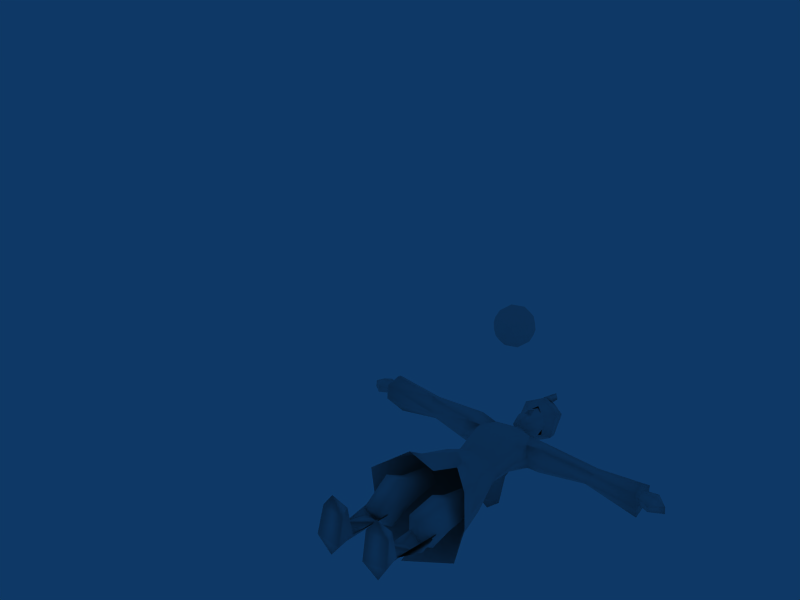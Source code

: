 # Source: magician3.blend  (saved by Blender 2.44.0; exported with 4.5.12 LTS)
import bpy
from mathutils import Matrix  # noqa: F401  (used for matrix-valued properties, if any)

bpy.ops.wm.read_factory_settings(use_empty=True)
scene = bpy.context.scene
scene.name = 'Scene'

# ---- collections
col_collection_1 = bpy.data.collections.new('Collection 1'); scene.collection.children.link(col_collection_1)

# ---- materials (node trees are filled in below, after node groups)
mat_material = bpy.data.materials.new('Material')
mat_material.alpha_threshold = 0.0
mat_material.roughness = 0.5
mat_material.line_color = (0.0, 0.0, 0.0, 1.0)

# ---- material node trees

# ---- world
world_world = bpy.data.worlds.new('World'); scene.world = world_world
world_world.color = (0.05656, 0.2208, 0.4)
world_world.use_sun_shadow = False
world_world.sun_shadow_jitter_overblur = 0.0
world_world.cycles.sampling_method = 'MANUAL'
world_world.cycles.sample_map_resolution = 256

# ---- meshes
me_sphere = bpy.data.meshes.new('Sphere')
me_sphere.from_pydata([], [], [])
me_sphere.use_remesh_preserve_volume = False
me_sphere.use_remesh_preserve_attributes = False
me_sphere.use_mirror_vertex_groups = False
me_sphere.update()
me_sphere_002 = bpy.data.meshes.new('Sphere.002')
me_sphere_002.from_pydata([(5.67e-09, 2.192, 1.015), (0.1384, 2.092, 1.121), (-0.05287, 2.03, 1.121), (-0.1711, 2.192, 1.121), (-0.05287, 2.355, 1.121), (0.1384, 2.293, 1.121), (0.05287, 2.03, 1.292), (-0.1384, 2.092, 1.292), (-0.1384, 2.293, 1.292), (0.05287, 2.355, 1.292), (0.1711, 2.192, 1.292), (5.67e-09, 2.192, 1.398), (0.08136, 2.133, 1.044), (-0.03107, 2.097, 1.044), (0.05028, 2.038, 1.106), (0.08136, 2.251, 1.044), (0.1627, 2.192, 1.106), (-0.1006, 2.192, 1.044), (-0.1316, 2.097, 1.106), (-0.03107, 2.288, 1.044), (-0.1316, 2.288, 1.106), (0.05028, 2.347, 1.106), (0.1819, 2.251, 1.206), (0.1819, 2.133, 1.206), (0.1124, 2.038, 1.206), (5.67e-09, 2.001, 1.206), (-0.1124, 2.038, 1.206), (-0.1819, 2.133, 1.206), (-0.1819, 2.251, 1.206), (-0.1124, 2.347, 1.206), (5.67e-09, 2.384, 1.206), (0.1124, 2.347, 1.206), (0.1316, 2.097, 1.307), (-0.05028, 2.038, 1.307), (-0.1627, 2.192, 1.307), (-0.05028, 2.347, 1.307), (0.1316, 2.288, 1.307), (0.1006, 2.192, 1.369), (0.03107, 2.097, 1.369), (-0.08136, 2.133, 1.369), (-0.08136, 2.251, 1.369), (0.03107, 2.288, 1.369)], [], [(14, 12, 1), (12, 14, 13), (2, 13, 14), (13, 0, 12), (16, 1, 12), (12, 15, 16), (5, 16, 15), (12, 0, 15), (18, 13, 2), (13, 18, 17), (3, 17, 18), (17, 0, 13), (20, 17, 3), (17, 20, 19), (4, 19, 20), (19, 0, 17), (21, 19, 4), (19, 21, 15), (5, 15, 21), (15, 0, 19), (23, 1, 16), (16, 22, 23), (10, 23, 22), (22, 16, 5), (25, 2, 14), (14, 24, 25), (6, 25, 24), (24, 14, 1), (27, 3, 18), (18, 26, 27), (7, 27, 26), (26, 18, 2), (29, 4, 20), (20, 28, 29), (8, 29, 28), (28, 20, 3), (31, 5, 21), (21, 30, 31), (9, 31, 30), (30, 21, 4), (32, 23, 10), (23, 32, 24), (6, 24, 32), (24, 1, 23), (33, 25, 6), (25, 33, 26), (7, 26, 33), (26, 2, 25), (34, 27, 7), (27, 34, 28), (8, 28, 34), (28, 3, 27), (35, 29, 8), (29, 35, 30), (9, 30, 35), (30, 4, 29), (36, 31, 9), (31, 36, 22), (10, 22, 36), (22, 5, 31), (38, 6, 32), (32, 37, 38), (11, 38, 37), (37, 32, 10), (39, 7, 33), (33, 38, 39), (11, 39, 38), (38, 33, 6), (40, 8, 34), (34, 39, 40), (11, 40, 39), (39, 34, 7), (41, 9, 35), (35, 40, 41), (11, 41, 40), (40, 35, 8), (37, 10, 36), (36, 41, 37), (11, 37, 41), (41, 36, 9)])
_uv = me_sphere_002.uv_layers.new(name='UVTex')
_uv.uv.foreach_set('vector', [0.8832, 0.3788, 0.9054, 0.4358, 0.9364, 0.3824, 0.9054, 0.4358, 0.8832, 0.3788, 0.8316, 0.4277, 0.8197, 0.3687, 0.8316, 0.4277, 0.8832, 0.3788, 0.8316, 0.4277, 0.852, 0.4667, 0.9054, 0.4358, 0.9523, 0.4148, 0.9364, 0.3824, 0.9054, 0.4358, 0.9054, 0.4358, 0.9054, 0.4646, 0.9523, 0.4148, 0.9364, 0.4337, 0.9523, 0.4148, 0.9054, 0.4646, 0.9054, 0.4358, 0.852, 0.4667, 0.9054, 0.4646, 0.7707, 0.3918, 0.8316, 0.4277, 0.8197, 0.3687, 0.8316, 0.4277, 0.7707, 0.3918, 0.7861, 0.4496, 0.7481, 0.4068, 0.7861, 0.4496, 0.7707, 0.3918, 0.7861, 0.4496, 0.852, 0.4667, 0.8316, 0.4277, 0.7707, 0.4402, 0.7861, 0.4496, 0.7481, 0.4068, 0.7861, 0.4496, 0.7707, 0.4402, 0.8316, 0.4743, 0.8197, 0.4516, 0.8316, 0.4743, 0.7707, 0.4402, 0.8316, 0.4743, 0.852, 0.4667, 0.7861, 0.4496, 0.8832, 0.457, 0.8316, 0.4743, 0.8197, 0.4516, 0.8316, 0.4743, 0.8832, 0.457, 0.9054, 0.4646, 0.9364, 0.4337, 0.9054, 0.4646, 0.8832, 0.457, 0.9054, 0.4646, 0.852, 0.4667, 0.8316, 0.4743, 0.9548, 0.3488, 0.9364, 0.3824, 0.9523, 0.4148, 0.9523, 0.4148, 0.9548, 0.3803, 0.9548, 0.3488, 0.9424, 0.3258, 0.9548, 0.3488, 0.9548, 0.3803, 0.9548, 0.3803, 0.9523, 0.4148, 0.9364, 0.4337, 0.852, 0.3172, 0.8197, 0.3687, 0.8832, 0.3788, 0.8832, 0.3788, 0.9158, 0.3256, 0.852, 0.3172, 0.8801, 0.2833, 0.852, 0.3172, 0.9158, 0.3256, 0.9158, 0.3256, 0.8832, 0.3788, 0.9364, 0.3824, 0.7493, 0.3488, 0.7481, 0.4068, 0.7707, 0.3918, 0.7707, 0.3918, 0.7882, 0.3256, 0.7493, 0.3488, 0.7788, 0.299, 0.7493, 0.3488, 0.7882, 0.3256, 0.7882, 0.3256, 0.7707, 0.3918, 0.8197, 0.3687, 0.7882, 0.4078, 0.8197, 0.4516, 0.7707, 0.4402, 0.7707, 0.4402, 0.7493, 0.3803, 0.7882, 0.4078, 0.7788, 0.3543, 0.7882, 0.4078, 0.7493, 0.3803, 0.7493, 0.3803, 0.7707, 0.4402, 0.7481, 0.4068, 0.9158, 0.4078, 0.9364, 0.4337, 0.8832, 0.457, 0.8832, 0.457, 0.852, 0.4188, 0.9158, 0.4078, 0.8801, 0.3727, 0.9158, 0.4078, 0.852, 0.4188, 0.852, 0.4188, 0.8832, 0.457, 0.8197, 0.4516, 0.9209, 0.2937, 0.9548, 0.3488, 0.9424, 0.3258, 0.9548, 0.3488, 0.9209, 0.2937, 0.9158, 0.3256, 0.8801, 0.2833, 0.9158, 0.3256, 0.9209, 0.2937, 0.9158, 0.3256, 0.9364, 0.3824, 0.9548, 0.3488, 0.8256, 0.2786, 0.852, 0.3172, 0.8801, 0.2833, 0.852, 0.3172, 0.8256, 0.2786, 0.7882, 0.3256, 0.7788, 0.299, 0.7882, 0.3256, 0.8256, 0.2786, 0.7882, 0.3256, 0.8197, 0.3687, 0.852, 0.3172, 0.767, 0.3194, 0.7493, 0.3488, 0.7788, 0.299, 0.7493, 0.3488, 0.767, 0.3194, 0.7493, 0.3803, 0.7788, 0.3543, 0.7493, 0.3803, 0.767, 0.3194, 0.7493, 0.3803, 0.7481, 0.4068, 0.7493, 0.3488, 0.8256, 0.3641, 0.7882, 0.4078, 0.7788, 0.3543, 0.7882, 0.4078, 0.8256, 0.3641, 0.852, 0.4188, 0.8801, 0.3727, 0.852, 0.4188, 0.8256, 0.3641, 0.852, 0.4188, 0.8197, 0.4516, 0.7882, 0.4078, 0.9209, 0.3466, 0.9158, 0.4078, 0.8801, 0.3727, 0.9158, 0.4078, 0.9209, 0.3466, 0.9548, 0.3803, 0.9424, 0.3258, 0.9548, 0.3803, 0.9209, 0.3466, 0.9548, 0.3803, 0.9364, 0.4337, 0.9158, 0.4078, 0.8676, 0.2677, 0.8801, 0.2833, 0.9209, 0.2937, 0.9209, 0.2937, 0.9024, 0.294, 0.8676, 0.2677, 0.852, 0.2829, 0.8676, 0.2677, 0.9024, 0.294, 0.9024, 0.294, 0.9209, 0.2937, 0.9424, 0.3258, 0.8113, 0.2776, 0.7788, 0.299, 0.8256, 0.2786, 0.8256, 0.2786, 0.8676, 0.2677, 0.8113, 0.2776, 0.852, 0.2829, 0.8113, 0.2776, 0.8676, 0.2677, 0.8676, 0.2677, 0.8256, 0.2786, 0.8801, 0.2833, 0.8113, 0.3109, 0.7788, 0.3543, 0.767, 0.3194, 0.767, 0.3194, 0.8113, 0.2776, 0.8113, 0.3109, 0.852, 0.2829, 0.8113, 0.3109, 0.8113, 0.2776, 0.8113, 0.2776, 0.767, 0.3194, 0.7788, 0.299, 0.8676, 0.3216, 0.8801, 0.3727, 0.8256, 0.3641, 0.8256, 0.3641, 0.8113, 0.3109, 0.8676, 0.3216, 0.852, 0.2829, 0.8676, 0.3216, 0.8113, 0.3109, 0.8113, 0.3109, 0.8256, 0.3641, 0.7788, 0.3543, 0.9024, 0.294, 0.9424, 0.3258, 0.9209, 0.3466, 0.9209, 0.3466, 0.8676, 0.3216, 0.9024, 0.294, 0.852, 0.2829, 0.9024, 0.294, 0.8676, 0.3216, 0.8676, 0.3216, 0.9209, 0.3466, 0.8801, 0.3727])
me_sphere_002.materials.append(mat_material)
me_sphere_002.use_remesh_preserve_volume = False
me_sphere_002.use_remesh_preserve_attributes = False
me_sphere_002.use_mirror_vertex_groups = False
me_sphere_002.update()
me_buddy_001 = bpy.data.meshes.new('buddy.001')
me_buddy_001.from_pydata([(-0.1116, 0.6706, 1.796), (0.1562, 0.6839, 1.802), (-0.138, 0.1843, 1.84), (0.1652, 0.1998, 1.836), (-0.3178, 0.6674, 1.847), (0.3798, 0.6217, 1.838), (-0.2879, 0.1853, 1.84), (0.3169, 0.1951, 1.836), (-0.1315, 0.4893, 1.787), (0.2032, 0.5236, 1.706), (-0.2701, 0.4968, 1.787), (0.3364, 0.5044, 1.702), (-0.2131, 0.1828, 1.931), (0.2411, 0.1975, 1.923), (-0.1133, -0.02342, 1.853), (0.1284, -0.0004562, 1.825), (-0.3512, -0.005241, 1.853), (0.3622, 0.01829, 1.854), (-0.1104, 0.03692, 2.124), (0.126, 0.04869, 2.106), (-0.3309, 0.0539, 2.124), (0.3485, 0.05748, 2.106), (-0.2207, 0.04541, 2.274), (0.2373, 0.05277, 2.257), (-0.155, 0.1451, 2.124), (0.1749, 0.1566, 2.105), (-0.2793, 0.1547, 2.124), (0.3003, 0.1616, 2.105), (-0.2355, 0.02613, 1.679), (0.2576, 0.03683, 1.679), (-0.2151, 0.6591, 1.728), (0.2819, 0.6295, 1.726), (-0.2129, 0.1861, 1.731), (0.2411, 0.1975, 1.731), (-0.2141, 1.269, 1.883), (0.2242, 1.27, 1.883), (-0.2771, 0.4967, 1.874), (0.247, 0.533, 1.932), (-0.1329, 0.5224, 1.888), (0.1322, 0.575, 1.938), (-0.165, 0.9803, 1.922), (0.1776, 0.9852, 1.924), (-0.1739, 0.8019, 2.022), (0.18, 0.8149, 2.023), (-0.274, 0.9741, 1.92), (0.2966, 0.9788, 1.924), (-0.3041, 0.7986, 2.012), (0.3257, 0.8122, 2.016), (-0.2972, 0.6685, 1.614), (0.3053, 0.6723, 1.623), (-0.2627, 0.8806, 1.668), (0.2925, 0.8879, 1.674), (-0.1345, 0.6732, 1.618), (0.1616, 0.6771, 1.625), (-0.1537, 0.8868, 1.67), (0.1704, 0.8935, 1.673), (-0.3815, 0.7157, 1.797), (0.4207, 0.7322, 1.816), (-0.3577, 0.9459, 1.777), (0.3925, 0.9517, 1.784), (-0.08089, 0.9426, 1.786), (0.08993, 0.9489, 1.787), (-0.07449, 0.7221, 1.811), (0.08869, 0.7311, 1.815), (-0.169, 0.5768, 1.681), (0.1351, 0.5715, 1.705), (-0.2916, 0.5497, 1.677), (0.2811, 0.5499, 1.703), (-0.2141, 1.269, 1.647), (0.2242, 1.27, 1.647), (-0.3147, 1.273, 1.756), (0.3248, 1.272, 1.756), (-0.1135, 1.264, 1.756), (0.1235, 1.268, 1.756), (-0.3325, 0.5559, 1.767), (0.3728, 0.5797, 1.815), (-0.1292, 0.5769, 1.745), (0.1027, 0.6185, 1.821), (-0.003714, 1.389, 2.063), (-0.0002481, 1.679, 1.904), (-0.014, 1.076, 2.028), (-0.4834, 0.8089, 1.999), (0.4148, 0.9414, 2.085), (-0.3068, 1.317, 1.946), (0.2906, 1.311, 1.94), (-0.126, 1.414, 2.025), (0.1272, 1.392, 2.024), (-0.1941, 1.686, 1.84), (0.1936, 1.686, 1.84), (-0.09408, 1.685, 1.897), (0.09358, 1.685, 1.897), (-0.416, 1.041, 2.0), (0.3787, 1.116, 2.043), (-0.2044, 1.159, 2.079), (0.1807, 1.23, 2.13), (-0.2835, 1.087, 2.105), (0.2161, 1.103, 2.155), (-0.02324, 0.5077, 1.455), (0.09523, 0.5136, 1.478), (-0.1329, 0.893, 1.449), (0.1752, 0.8759, 1.489), (-0.3039, 0.9642, 1.517), (0.366, 0.9582, 1.56), (-0.0932, 1.675, 1.611), (0.09271, 1.675, 1.611), (-0.1943, 1.683, 1.669), (0.1938, 1.683, 1.669), (-0.1745, 1.304, 1.532), (0.174, 1.304, 1.532), (-0.3067, 1.313, 1.618), (0.3062, 1.313, 1.618), (-0.2936, 0.6717, 1.396), (0.4637, 0.7584, 1.488), (-0.4741, 0.8377, 1.725), (0.4912, 0.8554, 1.789), (0.00378, 0.899, 1.465), (-0.0002481, 1.665, 1.599), (-0.0002481, 1.295, 1.511), (-0.4203, 1.053, 1.779), (0.4212, 1.039, 1.805), (-0.2423, 1.687, 1.754), (0.2418, 1.687, 1.754), (-0.3531, 1.321, 1.81), (0.3521, 1.321, 1.808), (-0.2206, 1.961, 1.91), (0.2206, 1.961, 1.91), (-0.106, 1.922, 1.965), (0.106, 1.922, 1.965), (0.0, 1.907, 1.969), (-0.1118, 1.947, 1.582), (0.1118, 1.947, 1.582), (0.0, 1.931, 1.556), (-0.2198, 1.951, 1.671), (0.2198, 1.951, 1.671), (-0.274, 1.943, 1.782), (0.274, 1.943, 1.782), (-0.1588, 2.219, 1.892), (0.1588, 2.219, 1.892), (0.0, 2.167, 1.941), (0.0, 2.26, 1.565), (0.0, 2.288, 1.87), (-0.08731, 2.291, 1.854), (0.08731, 2.291, 1.854), (-0.8256, 2.281, 1.801), (0.8731, 2.264, 1.805), (-0.8366, 2.101, 1.765), (0.8514, 2.094, 1.753), (-0.4703, 2.075, 1.673), (0.4941, 2.067, 1.709), (-0.3491, 2.267, 1.894), (0.3815, 2.209, 1.896), (-0.4004, 2.083, 1.882), (0.415, 2.1, 1.889), (-0.8638, 2.253, 1.864), (0.9626, 2.17, 1.9), (-0.8899, 2.183, 1.895), (0.9705, 2.094, 1.874), (-1.317, 2.013, 1.929), (1.402, 2.006, 1.938), (-1.275, 2.125, 2.002), (1.39, 2.111, 1.986), (-1.322, 2.007, 1.781), (1.445, 1.984, 1.814), (-1.219, 2.122, 1.625), (1.406, 2.095, 1.632), (-0.1636, 2.252, 1.854), (0.1866, 2.26, 1.858), (-0.2771, 2.116, 1.862), (0.2651, 2.102, 1.876), (-0.2812, 2.076, 1.739), (0.2812, 2.076, 1.739), (-0.2746, 2.114, 1.621), (0.2746, 2.114, 1.621), (-0.1705, 2.28, 1.605), (0.1705, 2.28, 1.605), (-0.1729, 2.296, 1.717), (0.2054, 2.307, 1.722), (-1.344, 2.182, 1.773), (1.438, 2.215, 1.76), (-1.343, 2.241, 1.925), (1.428, 2.243, 1.898), (-0.8215, 2.147, 1.689), (0.9076, 2.152, 1.707), (-0.7821, 2.23, 1.716), (0.8671, 2.209, 1.693), (-0.3775, 2.11, 1.608), (0.3951, 2.118, 1.624), (-0.3325, 2.257, 1.607), (0.3478, 2.264, 1.627), (-0.3237, 2.361, 1.744), (0.3383, 2.33, 1.768), (-1.247, 2.113, 1.903), (1.341, 2.113, 1.904), (-1.45, 2.113, 1.913), (1.547, 2.113, 1.915), (-1.549, 2.113, 1.853), (1.647, 2.113, 1.852), (-1.556, 2.113, 1.785), (1.654, 2.113, 1.783), (-1.416, 2.113, 1.761), (1.512, 2.113, 1.758), (-1.222, 2.113, 1.827), (1.316, 2.113, 1.826), (-1.44, 2.012, 1.866), (1.536, 2.009, 1.866), (-1.441, 2.017, 1.808), (1.538, 2.013, 1.806), (-1.24, 2.069, 1.881), (1.334, 2.067, 1.881), (-1.229, 2.069, 1.849), (1.323, 2.067, 1.848), (-1.229, 2.159, 1.849), (1.323, 2.159, 1.848), (-1.24, 2.159, 1.881), (1.334, 2.159, 1.881), (-1.441, 2.211, 1.808), (1.538, 2.213, 1.806), (-1.44, 2.215, 1.866), (1.536, 2.218, 1.866), (-0.1402, 2.521, 1.771), (0.1402, 2.521, 1.771), (-0.1199, 2.715, 1.75), (0.1199, 2.715, 1.75), (-0.0813, 2.385, 1.818), (0.0813, 2.385, 1.818), (0.0, 2.367, 1.787), (-0.06413, 2.395, 1.87), (0.06413, 2.395, 1.87), (0.0, 2.377, 1.889), (0.0, 2.488, 1.897), (0.0, 2.737, 1.872), (0.0, 2.609, 1.895), (0.0, 2.503, 1.945), (-0.09238, 2.59, 1.854), (0.09238, 2.59, 1.854), (-0.08425, 2.734, 1.827), (0.08425, 2.734, 1.827), (-0.08901, 2.484, 1.869), (0.08901, 2.484, 1.869), (-0.03585, 2.507, 1.889), (0.03585, 2.507, 1.889), (0.0, 2.726, 1.647), (0.0, 2.527, 1.637), (0.0, 2.414, 1.685), (-0.08402, 2.718, 1.671), (0.08402, 2.718, 1.671), (-0.09806, 2.516, 1.675), (0.09806, 2.516, 1.675), (-0.05724, 2.389, 1.732), (0.05724, 2.389, 1.732), (0.0, 2.33, 1.67), (0.0, 2.417, 1.83), (0.0, 2.273, 1.842), (0.0, 2.419, 1.702), (-0.05333, 2.398, 1.797), (0.05333, 2.398, 1.797), (-0.07339, 2.26, 1.802), (0.07339, 2.26, 1.802), (-0.07689, 2.302, 1.719), (0.07689, 2.302, 1.719), (-0.05333, 2.401, 1.731), (0.05333, 2.401, 1.731), (0.0, 2.682, 1.898), (0.0, 2.767, 1.951), (0.0, 2.883, 1.894), (0.0, 2.968, 1.793), (0.0, 3.042, 1.681), (0.0, 2.946, 1.636), (0.0, 2.863, 1.623), (0.0, 2.753, 1.582), (0.0, 2.706, 1.533), (0.0, 2.584, 1.547), (0.0, 2.553, 1.615), (0.0, 2.836, 1.584), (0.0, 2.891, 1.835), (-0.07897, 2.852, 1.673), (0.07897, 2.852, 1.673), (-0.04884, 2.964, 1.758), (0.04884, 2.964, 1.758), (-0.03132, 2.948, 1.663), (0.03132, 2.948, 1.663), (-0.1071, 2.756, 1.628), (0.1071, 2.756, 1.628), (-0.1401, 2.832, 1.744), (0.1401, 2.832, 1.744), (-0.08496, 2.874, 1.77), (0.08496, 2.874, 1.77), (-0.1002, 2.854, 1.667), (0.1002, 2.854, 1.667), (-0.1667, 2.73, 1.617), (0.1667, 2.73, 1.617), (-0.1943, 2.616, 1.654), (0.1943, 2.616, 1.654), (-0.1712, 2.729, 1.862), (0.1712, 2.729, 1.862), (-0.1747, 2.832, 1.806), (0.1747, 2.832, 1.806), (-0.09816, 2.624, 1.829), (0.09816, 2.624, 1.829), (-0.1333, 2.549, 1.702), (0.1333, 2.549, 1.702), (-0.05569, 2.854, 1.891), (0.005803, 2.815, 1.916), (0.06307, 2.854, 1.891), (-0.04218, 2.949, 1.867), (0.04512, 2.949, 1.867), (0.001466, 3.021, 1.832), (0.01366, 2.862, 1.944), (0.009522, 2.979, 1.906), (0.09632, 2.525, 1.707), (0.05619, 2.085, 1.439), (0.05405, 2.367, 1.551), (0.1448, 1.865, 1.306), (-0.1545, 1.879, 1.296), (-0.05862, 2.367, 1.551), (-0.00254, 2.356, 1.579), (-0.00378, 1.755, 1.364), (-0.0632, 2.086, 1.437), (-0.09683, 2.525, 1.707), (-0.00254, 2.377, 1.523), (0.007187, 1.88, 1.175), (-0.004293, 2.053, 1.461), (-0.0005112, 2.447, 1.703), (0.008897, 2.593, 1.622), (-0.00322, 2.118, 1.414)], [(264, 301)], [(8, 10, 12), (13, 11, 9), (22, 24, 26), (27, 25, 23), (20, 22, 26), (27, 23, 21), (18, 24, 22), (23, 25, 19), (12, 26, 24), (25, 27, 13), (6, 26, 12), (13, 27, 7), (2, 12, 24), (25, 13, 3), (2, 24, 14), (15, 25, 3), (24, 18, 14), (15, 19, 25), (6, 16, 26), (27, 17, 7), (16, 20, 26), (27, 21, 17), (14, 16, 28), (29, 17, 15), (18, 22, 20), (21, 23, 19), (14, 18, 20), (21, 19, 15), (14, 20, 16), (17, 21, 15), (14, 28, 32), (33, 29, 15), (32, 2, 14), (15, 3, 33), (32, 28, 16), (17, 29, 33), (16, 6, 32), (33, 7, 17), (34, 44, 40), (41, 45, 35), (68, 54, 50), (51, 55, 69), (68, 72, 60), (61, 73, 69), (68, 60, 54), (55, 61, 69), (54, 60, 62), (63, 61, 55), (54, 62, 52), (53, 63, 55), (52, 62, 76), (77, 63, 53), (52, 76, 64), (65, 77, 53), (50, 54, 52), (53, 55, 51), (50, 52, 48), (49, 53, 51), (48, 52, 64), (65, 53, 49), (48, 64, 66), (67, 65, 49), (70, 68, 58), (59, 69, 71), (68, 50, 58), (59, 51, 69), (58, 50, 56), (57, 51, 59), (50, 48, 56), (57, 49, 51), (74, 56, 48), (49, 57, 75), (74, 48, 66), (67, 49, 75), (4, 6, 10), (11, 7, 5), (6, 12, 10), (11, 13, 7), (74, 36, 46), (47, 37, 75), (74, 46, 56), (57, 47, 75), (58, 56, 44), (45, 57, 59), (56, 46, 44), (45, 47, 57), (70, 58, 44), (45, 59, 71), (70, 44, 34), (35, 45, 71), (46, 36, 38), (39, 37, 47), (46, 38, 42), (43, 39, 47), (44, 46, 42), (43, 47, 45), (44, 42, 40), (41, 43, 45), (42, 38, 62), (63, 39, 43), (38, 76, 62), (63, 77, 39), (40, 42, 62), (63, 43, 41), (40, 62, 60), (61, 63, 41), (34, 40, 72), (73, 41, 35), (40, 60, 72), (73, 61, 41), (32, 6, 4), (5, 7, 33), (32, 4, 30), (31, 5, 33), (32, 0, 2), (3, 1, 33), (30, 0, 32), (33, 1, 31), (0, 8, 2), (3, 9, 1), (8, 12, 2), (3, 13, 9), (95, 80, 93), (94, 80, 96), (91, 81, 95), (96, 82, 92), (91, 95, 93), (94, 96, 92), (118, 113, 91), (92, 114, 119), (113, 81, 91), (92, 82, 114), (93, 80, 78), (78, 80, 94), (93, 78, 85), (86, 78, 94), (91, 93, 83), (84, 94, 92), (93, 85, 83), (84, 86, 94), (118, 91, 83), (84, 92, 119), (118, 83, 122), (123, 84, 119), (85, 78, 89), (90, 78, 86), (78, 79, 89), (90, 79, 78), (83, 85, 89), (90, 86, 84), (83, 89, 87), (88, 90, 84), (122, 83, 87), (88, 84, 123), (122, 87, 120), (121, 88, 123), (122, 120, 105), (106, 121, 123), (122, 105, 109), (110, 106, 123), (109, 105, 103), (104, 106, 110), (109, 103, 107), (108, 104, 110), (117, 103, 116), (116, 104, 117), (107, 103, 117), (117, 104, 108), (118, 122, 109), (110, 123, 119), (118, 109, 101), (102, 110, 119), (99, 107, 117), (117, 108, 100), (99, 117, 115), (115, 117, 100), (113, 101, 111), (112, 102, 114), (118, 101, 113), (114, 102, 119), (97, 99, 115), (115, 100, 98), (99, 111, 101), (102, 112, 100), (111, 99, 97), (98, 100, 112), (107, 101, 109), (110, 102, 108), (101, 107, 99), (100, 108, 102), (136, 138, 141), (142, 138, 137), (250, 173, 141), (142, 174, 250), (140, 250, 141), (142, 250, 140), (250, 139, 173), (174, 139, 250), (138, 140, 141), (142, 140, 138), (126, 128, 138), (138, 128, 127), (120, 87, 134), (135, 88, 121), (87, 124, 134), (135, 125, 88), (105, 120, 132), (133, 121, 106), (120, 134, 132), (133, 135, 121), (103, 105, 129), (130, 106, 104), (105, 132, 129), (130, 133, 106), (116, 103, 131), (131, 104, 116), (103, 129, 131), (131, 130, 104), (89, 79, 128), (128, 79, 90), (89, 128, 126), (127, 128, 90), (87, 89, 124), (125, 90, 88), (89, 126, 124), (125, 127, 90), (136, 124, 126), (127, 125, 137), (126, 138, 136), (137, 138, 127), (129, 173, 139), (139, 174, 130), (139, 131, 129), (130, 131, 139), (124, 136, 167), (168, 137, 125), (136, 165, 167), (168, 166, 137), (136, 141, 165), (166, 142, 137), (173, 175, 141), (142, 176, 174), (141, 175, 165), (166, 176, 142), (129, 132, 171), (172, 133, 130), (129, 171, 173), (174, 172, 130), (197, 199, 205), (206, 200, 198), (193, 195, 203), (204, 196, 194), (193, 217, 195), (196, 218, 194), (197, 215, 199), (200, 216, 198), (157, 159, 179), (180, 160, 158), (161, 177, 163), (164, 178, 162), (228, 229, 239), (240, 229, 228), (229, 232, 239), (240, 232, 229), (231, 239, 232), (232, 240, 231), (223, 226, 237), (238, 227, 224), (219, 237, 233), (234, 238, 220), (219, 223, 237), (238, 224, 220), (243, 225, 248), (249, 225, 243), (248, 225, 223), (224, 225, 249), (266, 279, 277), (278, 280, 266), (266, 267, 279), (280, 267, 266), (265, 266, 277), (278, 266, 265), (281, 283, 287), (288, 284, 282), (275, 287, 285), (286, 288, 276), (283, 285, 287), (288, 286, 284), (264, 274, 285), (286, 274, 264), (271, 272, 299), (300, 272, 271), (271, 299, 291), (292, 300, 271), (291, 299, 297), (298, 300, 292), (291, 297, 293), (294, 298, 292), (262, 263, 293), (294, 263, 262), (262, 293, 297), (298, 294, 262), (264, 285, 295), (296, 286, 264), (285, 283, 295), (296, 284, 286), (281, 289, 283), (284, 290, 282), (289, 295, 283), (284, 296, 290), (269, 270, 281), (282, 270, 269), (270, 289, 281), (282, 290, 270), (263, 264, 293), (294, 264, 263), (264, 295, 293), (294, 296, 264), (291, 293, 289), (290, 294, 292), (293, 295, 289), (290, 296, 294), (271, 291, 289), (290, 292, 271), (271, 289, 270), (270, 290, 271), (268, 273, 287), (288, 273, 268), (268, 287, 275), (276, 288, 268), (269, 281, 273), (273, 282, 269), (281, 287, 273), (273, 288, 282), (267, 268, 279), (280, 268, 267), (268, 275, 279), (280, 276, 268), (275, 285, 279), (280, 286, 276), (285, 277, 279), (280, 278, 286), (265, 277, 274), (274, 278, 265), (277, 285, 274), (274, 286, 278), (254, 260, 258), (259, 261, 255), (254, 258, 256), (257, 259, 255), (253, 250, 260), (261, 250, 253), (250, 258, 260), (261, 259, 250), (252, 251, 254), (255, 251, 252), (252, 254, 256), (257, 255, 252), (246, 242, 243), (243, 242, 247), (246, 243, 248), (249, 243, 247), (219, 246, 248), (249, 247, 220), (219, 248, 223), (224, 249, 220), (244, 241, 242), (242, 241, 245), (244, 242, 246), (247, 242, 245), (221, 244, 246), (247, 245, 222), (221, 246, 219), (220, 247, 222), (231, 230, 235), (236, 230, 231), (231, 235, 233), (234, 236, 231), (221, 219, 233), (234, 220, 222), (221, 233, 235), (236, 234, 222), (228, 239, 226), (227, 240, 228), (239, 237, 226), (227, 238, 240), (231, 233, 239), (240, 234, 231), (233, 237, 239), (240, 238, 234), (225, 228, 223), (224, 228, 225), (228, 226, 223), (224, 227, 228), (157, 179, 161), (162, 180, 158), (179, 177, 161), (162, 178, 180), (195, 217, 215), (216, 218, 196), (195, 215, 197), (198, 216, 196), (217, 213, 211), (212, 214, 218), (217, 211, 215), (216, 212, 218), (193, 191, 213), (214, 192, 194), (193, 213, 217), (218, 214, 194), (199, 215, 211), (212, 216, 200), (199, 211, 201), (202, 212, 200), (199, 201, 209), (210, 202, 200), (199, 209, 205), (206, 210, 200), (193, 203, 191), (192, 204, 194), (203, 207, 191), (192, 208, 204), (203, 205, 209), (210, 206, 204), (203, 209, 207), (208, 210, 204), (195, 197, 205), (206, 198, 196), (195, 205, 203), (204, 206, 196), (132, 134, 169), (170, 135, 133), (132, 169, 171), (172, 170, 133), (189, 187, 143), (144, 188, 190), (187, 183, 143), (144, 184, 188), (187, 185, 181), (182, 186, 188), (187, 181, 183), (184, 182, 188), (185, 147, 181), (182, 148, 186), (147, 145, 181), (182, 146, 148), (185, 187, 171), (172, 188, 186), (187, 173, 171), (172, 174, 188), (147, 185, 171), (172, 186, 148), (147, 171, 169), (170, 172, 148), (124, 167, 134), (135, 168, 125), (167, 169, 134), (135, 170, 168), (147, 169, 167), (168, 170, 148), (147, 167, 151), (152, 168, 148), (151, 167, 149), (150, 168, 152), (167, 165, 149), (150, 166, 168), (190, 166, 150), (190, 176, 166), (151, 155, 145), (146, 156, 152), (151, 145, 147), (148, 146, 152), (149, 153, 155), (156, 154, 150), (149, 155, 151), (152, 156, 150), (189, 143, 149), (150, 144, 190), (143, 153, 149), (150, 154, 144), (153, 159, 155), (145, 157, 161), (154, 156, 160), (156, 158, 160), (143, 179, 153), (179, 159, 153), (190, 188, 174), (174, 176, 190), (149, 165, 175), (175, 189, 149), (189, 175, 173), (173, 187, 189), (36, 74, 66), (38, 64, 76), (39, 77, 65), (37, 67, 75), (302, 307, 301), (303, 307, 302), (306, 308, 305), (304, 308, 306), (304, 306, 305), (301, 303, 302), (312, 320, 313), (312, 313, 316), (314, 323, 318), (314, 319, 323), (315, 314, 322), (322, 314, 318), (314, 315, 317), (317, 315, 321), (319, 314, 324), (324, 314, 317), (313, 324, 317), (313, 320, 324), (316, 317, 321), (316, 313, 317), (316, 310, 312), (316, 321, 310), (312, 324, 320), (312, 310, 324), (319, 324, 311), (311, 324, 310), (311, 310, 315), (315, 310, 321), (315, 322, 311), (311, 322, 309), (311, 323, 319), (311, 309, 323), (301, 304, 305), (301, 305, 303), (305, 308, 307), (305, 307, 303), (304, 301, 307), (304, 307, 308), (37, 39, 65), (37, 65, 67), (36, 66, 64), (36, 64, 38), (146, 162, 156), (162, 158, 156), (146, 182, 164), (146, 164, 162), (164, 182, 178), (182, 184, 178), (144, 180, 178), (144, 178, 184), (144, 154, 180), (154, 160, 180), (145, 155, 157), (155, 159, 157), (145, 161, 163), (145, 163, 181), (163, 177, 183), (163, 183, 181), (143, 183, 177), (143, 177, 179)])
me_buddy_001.polygons.foreach_set('use_smooth', [True] * 556)
_uv = me_buddy_001.uv_layers.new(name='UVTex')
_uv.uv.foreach_set('vector', [0.8729, 0.126, 0.8315, 0.1255, 0.8567, 0.00715, 0.8567, 0.00715, 0.8729, 0.126, 0.8315, 0.1255, 0.05237, 0.4363, 0.06017, 0.4641, 0.04338, 0.4639, 0.04338, 0.464, 0.06008, 0.4643, 0.05221, 0.4361, 0.02862, 0.4556, 0.05237, 0.4363, 0.04338, 0.4639, 0.04338, 0.464, 0.05221, 0.4361, 0.02822, 0.4556, 0.07589, 0.456, 0.06017, 0.4641, 0.05237, 0.4363, 0.05221, 0.4361, 0.06008, 0.4643, 0.0759, 0.4558, 0.05116, 0.4937, 0.04338, 0.4639, 0.06017, 0.4641, 0.06008, 0.4643, 0.04338, 0.464, 0.05144, 0.4936, 0.03662, 0.5075, 0.04338, 0.4639, 0.05116, 0.4937, 0.05144, 0.4936, 0.04338, 0.464, 0.0366, 0.5077, 0.06576, 0.5075, 0.05116, 0.4937, 0.06017, 0.4641, 0.06008, 0.4643, 0.05144, 0.4936, 0.0654, 0.5066, 0.06576, 0.5075, 0.06017, 0.4641, 0.09896, 0.4961, 0.09884, 0.4965, 0.06008, 0.4643, 0.0654, 0.5066, 0.06017, 0.4641, 0.07589, 0.456, 0.09896, 0.4961, 0.09884, 0.4965, 0.0759, 0.4558, 0.06008, 0.4643, 0.03662, 0.5075, 0.003361, 0.4943, 0.04338, 0.4639, 0.04338, 0.464, 0.003446, 0.4947, 0.0366, 0.5077, 0.003361, 0.4943, 0.02862, 0.4556, 0.04338, 0.4639, 0.04338, 0.464, 0.02822, 0.4556, 0.003446, 0.4947, 0.04687, 0.6146, 0.007146, 0.6116, 0.02494, 0.64, 0.03685, 0.5362, 0.05256, 0.5692, 0.01114, 0.5607, 0.05256, 0.5692, 0.03685, 0.5362, 0.01114, 0.5607, 0.04687, 0.6146, 0.02494, 0.64, 0.007146, 0.6116, 0.04687, 0.6146, 0.05256, 0.5692, 0.01114, 0.5607, 0.04687, 0.6146, 0.007146, 0.6116, 0.01114, 0.5607, 0.04687, 0.6146, 0.01114, 0.5607, 0.007146, 0.6116, 0.05256, 0.5692, 0.04687, 0.6146, 0.01114, 0.5607, 0.09896, 0.4961, 0.09918, 0.5343, 0.06948, 0.5312, 0.0698, 0.5309, 0.0994, 0.5341, 0.09884, 0.4965, 0.06948, 0.5312, 0.06576, 0.5075, 0.09896, 0.4961, 0.09884, 0.4965, 0.0654, 0.5066, 0.0698, 0.5309, 0.0334, 0.5308, 0.00431, 0.5302, 0.003361, 0.4943, 0.003446, 0.4947, 0.004985, 0.5301, 0.0337, 0.5307, 0.003361, 0.4943, 0.03662, 0.5075, 0.0334, 0.5308, 0.0337, 0.5307, 0.0366, 0.5077, 0.003446, 0.4947, 0.357, 0.5478, 0.375, 0.4637, 0.349, 0.4613, 0.351, 0.4601, 0.3784, 0.4635, 0.3583, 0.5478, 0.4605, 0.5478, 0.473, 0.4244, 0.4402, 0.4344, 0.4414, 0.4339, 0.4752, 0.4257, 0.4615, 0.5478, 0.248, 0.5478, 0.3009, 0.5478, 0.3122, 0.4433, 0.3122, 0.4415, 0.3004, 0.5478, 0.2452, 0.5478, 0.248, 0.5478, 0.3122, 0.4433, 0.2707, 0.406, 0.27, 0.4062, 0.3122, 0.4415, 0.2452, 0.5478, 0.2707, 0.406, 0.3122, 0.4433, 0.3389, 0.3966, 0.3401, 0.3965, 0.3122, 0.4415, 0.27, 0.4062, 0.2707, 0.406, 0.3389, 0.3966, 0.331, 0.3267, 0.3303, 0.3255, 0.3401, 0.3965, 0.27, 0.4062, 0.331, 0.3267, 0.3389, 0.3966, 0.3682, 0.3773, 0.364, 0.3889, 0.3401, 0.3965, 0.3303, 0.3255, 0.331, 0.3267, 0.3682, 0.3773, 0.3826, 0.3533, 0.3833, 0.3528, 0.364, 0.3889, 0.3303, 0.3255, 0.4402, 0.4344, 0.473, 0.4244, 0.4362, 0.3546, 0.4373, 0.3554, 0.4752, 0.4257, 0.4414, 0.4339, 0.4402, 0.4344, 0.4362, 0.3546, 0.411, 0.3973, 0.4177, 0.401, 0.4373, 0.3554, 0.4414, 0.4339, 0.411, 0.3973, 0.4362, 0.3546, 0.3826, 0.3533, 0.3833, 0.3528, 0.4373, 0.3554, 0.4177, 0.401, 0.411, 0.3973, 0.3826, 0.3533, 0.3943, 0.3948, 0.3988, 0.397, 0.3833, 0.3528, 0.4177, 0.401, 0.4109, 0.5478, 0.4605, 0.5478, 0.4074, 0.4561, 0.4111, 0.4571, 0.4615, 0.5478, 0.4141, 0.5478, 0.4605, 0.5478, 0.4402, 0.4344, 0.4074, 0.4561, 0.4111, 0.4571, 0.4414, 0.4339, 0.4615, 0.5478, 0.4074, 0.4561, 0.4402, 0.4344, 0.396, 0.4192, 0.4016, 0.4242, 0.4414, 0.4339, 0.4111, 0.4571, 0.4402, 0.4344, 0.411, 0.3973, 0.396, 0.4192, 0.4016, 0.4242, 0.4177, 0.401, 0.4414, 0.4339, 0.3906, 0.4043, 0.396, 0.4192, 0.411, 0.3973, 0.4177, 0.401, 0.4016, 0.4242, 0.3957, 0.4109, 0.3906, 0.4043, 0.411, 0.3973, 0.3943, 0.3948, 0.3988, 0.397, 0.4177, 0.401, 0.3957, 0.4109, 0.785, 0.1623, 0.8229, 0.018, 0.8315, 0.1255, 0.8729, 0.126, 0.8884, 0.0234, 0.924, 0.1511, 0.8229, 0.018, 0.8567, 0.00715, 0.8315, 0.1255, 0.8729, 0.126, 0.8567, 0.00715, 0.8884, 0.0234, 0.3906, 0.4043, 0.3799, 0.405, 0.3762, 0.4286, 0.3808, 0.4309, 0.3834, 0.4083, 0.3957, 0.4109, 0.3906, 0.4043, 0.3762, 0.4286, 0.396, 0.4192, 0.4016, 0.4242, 0.3808, 0.4309, 0.3957, 0.4109, 0.4074, 0.4561, 0.396, 0.4192, 0.375, 0.4637, 0.3784, 0.4635, 0.4016, 0.4242, 0.4111, 0.4571, 0.396, 0.4192, 0.3762, 0.4286, 0.375, 0.4637, 0.3784, 0.4635, 0.3808, 0.4309, 0.4016, 0.4242, 0.4109, 0.5478, 0.4074, 0.4561, 0.375, 0.4637, 0.3784, 0.4635, 0.4111, 0.4571, 0.4141, 0.5478, 0.4109, 0.5478, 0.375, 0.4637, 0.357, 0.5478, 0.3583, 0.5478, 0.3784, 0.4635, 0.4141, 0.5478, 0.3762, 0.4286, 0.3799, 0.405, 0.3699, 0.4032, 0.3735, 0.4067, 0.3834, 0.4083, 0.3808, 0.4309, 0.3762, 0.4286, 0.3699, 0.4032, 0.3636, 0.4272, 0.367, 0.4281, 0.3735, 0.4067, 0.3808, 0.4309, 0.375, 0.4637, 0.3762, 0.4286, 0.3636, 0.4272, 0.367, 0.4281, 0.3808, 0.4309, 0.3784, 0.4635, 0.375, 0.4637, 0.3636, 0.4272, 0.349, 0.4613, 0.351, 0.4601, 0.367, 0.4281, 0.3784, 0.4635, 0.3636, 0.4272, 0.3699, 0.4032, 0.3389, 0.3966, 0.3401, 0.3965, 0.3735, 0.4067, 0.367, 0.4281, 0.3699, 0.4032, 0.3682, 0.3773, 0.3389, 0.3966, 0.3401, 0.3965, 0.364, 0.3889, 0.3735, 0.4067, 0.349, 0.4613, 0.3636, 0.4272, 0.3389, 0.3966, 0.3401, 0.3965, 0.367, 0.4281, 0.351, 0.4601, 0.349, 0.4613, 0.3389, 0.3966, 0.3122, 0.4433, 0.3122, 0.4415, 0.3401, 0.3965, 0.351, 0.4601, 0.357, 0.5478, 0.349, 0.4613, 0.3009, 0.5478, 0.3004, 0.5478, 0.351, 0.4601, 0.3583, 0.5478, 0.349, 0.4613, 0.3122, 0.4433, 0.3009, 0.5478, 0.3004, 0.5478, 0.3122, 0.4415, 0.351, 0.4601, 0.7842, 0.008964, 0.8229, 0.018, 0.785, 0.1623, 0.924, 0.1511, 0.8884, 0.0234, 0.9258, 0.01001, 0.7842, 0.008964, 0.785, 0.1623, 0.7444, 0.1363, 0.9675, 0.1367, 0.924, 0.1511, 0.9258, 0.01001, 0.9258, 0.01001, 0.924, 0.1511, 0.8884, 0.0234, 0.8229, 0.018, 0.785, 0.1623, 0.7842, 0.008964, 0.9675, 0.1367, 0.924, 0.1511, 0.9258, 0.01001, 0.7842, 0.008964, 0.785, 0.1623, 0.7444, 0.1363, 0.924, 0.1511, 0.8729, 0.126, 0.8884, 0.0234, 0.8229, 0.018, 0.8315, 0.1255, 0.785, 0.1623, 0.8729, 0.126, 0.8567, 0.00715, 0.8884, 0.0234, 0.8229, 0.018, 0.8567, 0.00715, 0.8315, 0.1255, 0.06166, 0.3681, 0.0427, 0.4276, 0.0811, 0.3852, 0.08103, 0.3846, 0.04265, 0.4276, 0.06159, 0.369, 0.0892, 0.3325, 0.06194, 0.3124, 0.06166, 0.3681, 0.06159, 0.369, 0.06187, 0.3118, 0.08856, 0.3329, 0.0892, 0.3325, 0.06166, 0.3681, 0.0811, 0.3852, 0.08103, 0.3846, 0.06159, 0.369, 0.08856, 0.3329, 0.1389, 0.2876, 0.1299, 0.2441, 0.0892, 0.3325, 0.08856, 0.3329, 0.1298, 0.2435, 0.1391, 0.2876, 0.1299, 0.2441, 0.06194, 0.3124, 0.0892, 0.3325, 0.08856, 0.3329, 0.06187, 0.3118, 0.1298, 0.2435, 0.0811, 0.3852, 0.0427, 0.4276, 0.1008, 0.4329, 0.1007, 0.4342, 0.04265, 0.4276, 0.08103, 0.3846, 0.0811, 0.3852, 0.1008, 0.4329, 0.1179, 0.4072, 0.1154, 0.4051, 0.1007, 0.4342, 0.08103, 0.3846, 0.0892, 0.3325, 0.0811, 0.3852, 0.1285, 0.357, 0.1283, 0.3595, 0.08103, 0.3846, 0.08856, 0.3329, 0.0811, 0.3852, 0.1179, 0.4072, 0.1285, 0.357, 0.1283, 0.3595, 0.1154, 0.4051, 0.08103, 0.3846, 0.1389, 0.2876, 0.0892, 0.3325, 0.1285, 0.357, 0.1283, 0.3595, 0.08856, 0.3329, 0.1391, 0.2876, 0.1389, 0.2876, 0.1285, 0.357, 0.1575, 0.3377, 0.1567, 0.3389, 0.1283, 0.3595, 0.1391, 0.2876, 0.1179, 0.4072, 0.1008, 0.4329, 0.1715, 0.4323, 0.1717, 0.433, 0.1007, 0.4342, 0.1154, 0.4051, 0.1008, 0.4329, 0.1631, 0.453, 0.1715, 0.4323, 0.1717, 0.433, 0.1631, 0.4535, 0.1007, 0.4342, 0.1285, 0.357, 0.1179, 0.4072, 0.1715, 0.4323, 0.1717, 0.433, 0.1154, 0.4051, 0.1283, 0.3595, 0.1285, 0.357, 0.1715, 0.4323, 0.1868, 0.4097, 0.1871, 0.4108, 0.1717, 0.433, 0.1283, 0.3595, 0.1575, 0.3377, 0.1285, 0.357, 0.1868, 0.4097, 0.1871, 0.4108, 0.1283, 0.3595, 0.1567, 0.3389, 0.1575, 0.3377, 0.1868, 0.4097, 0.2047, 0.3945, 0.2048, 0.3952, 0.1871, 0.4108, 0.1567, 0.3389, 0.1575, 0.3377, 0.2047, 0.3945, 0.2261, 0.3857, 0.2262, 0.386, 0.2048, 0.3952, 0.1567, 0.3389, 0.1575, 0.3377, 0.2261, 0.3857, 0.199, 0.3173, 0.1981, 0.317, 0.2262, 0.386, 0.1567, 0.3389, 0.199, 0.3173, 0.2261, 0.3857, 0.2535, 0.3802, 0.2535, 0.3803, 0.2262, 0.386, 0.1981, 0.317, 0.199, 0.3173, 0.2535, 0.3802, 0.2348, 0.3093, 0.2344, 0.3091, 0.2535, 0.3803, 0.1981, 0.317, 0.2759, 0.3063, 0.2535, 0.3802, 0.2758, 0.3776, 0.2758, 0.3776, 0.2535, 0.3803, 0.2759, 0.3063, 0.2348, 0.3093, 0.2535, 0.3802, 0.2759, 0.3063, 0.2759, 0.3063, 0.2535, 0.3803, 0.2344, 0.3091, 0.1389, 0.2876, 0.1575, 0.3377, 0.199, 0.3173, 0.1981, 0.317, 0.1567, 0.3389, 0.1391, 0.2876, 0.1389, 0.2876, 0.199, 0.3173, 0.1996, 0.2479, 0.2, 0.2476, 0.1981, 0.317, 0.1391, 0.2876, 0.2433, 0.2298, 0.2348, 0.3093, 0.2759, 0.3063, 0.2759, 0.3063, 0.2344, 0.3091, 0.2434, 0.2298, 0.2433, 0.2298, 0.2759, 0.3063, 0.2767, 0.2319, 0.2767, 0.2319, 0.2759, 0.3063, 0.2434, 0.2298, 0.1299, 0.2441, 0.1996, 0.2479, 0.2055, 0.1851, 0.2053, 0.1851, 0.2, 0.2476, 0.1298, 0.2435, 0.1389, 0.2876, 0.1996, 0.2479, 0.1299, 0.2441, 0.1298, 0.2435, 0.2, 0.2476, 0.1391, 0.2876, 0.2733, 0.1584, 0.2433, 0.2298, 0.2767, 0.2319, 0.2767, 0.2319, 0.2434, 0.2298, 0.2732, 0.1578, 0.2433, 0.2298, 0.2055, 0.1851, 0.1996, 0.2479, 0.2, 0.2476, 0.2053, 0.1851, 0.2434, 0.2298, 0.2055, 0.1851, 0.2433, 0.2298, 0.2733, 0.1584, 0.2732, 0.1578, 0.2434, 0.2298, 0.2053, 0.1851, 0.2348, 0.3093, 0.1996, 0.2479, 0.199, 0.3173, 0.1981, 0.317, 0.2, 0.2476, 0.2344, 0.3091, 0.1996, 0.2479, 0.2348, 0.3093, 0.2433, 0.2298, 0.2434, 0.2298, 0.2344, 0.3091, 0.2, 0.2476, 0.2656, 0.8178, 0.3126, 0.7922, 0.2868, 0.8376, 0.3384, 0.8376, 0.3126, 0.7922, 0.3596, 0.8178, 0.3126, 0.9274, 0.2622, 0.9684, 0.2868, 0.8376, 0.3384, 0.8376, 0.363, 0.9684, 0.3126, 0.9274, 0.3126, 0.8294, 0.3126, 0.9274, 0.2868, 0.8376, 0.3384, 0.8376, 0.3126, 0.9274, 0.3126, 0.8294, 0.3126, 0.9274, 0.3126, 0.989, 0.2622, 0.9684, 0.363, 0.9684, 0.3126, 0.989, 0.3126, 0.9274, 0.3126, 0.7922, 0.3126, 0.8294, 0.2868, 0.8376, 0.3384, 0.8376, 0.3126, 0.8294, 0.3126, 0.7922, 0.2511, 0.668, 0.2803, 0.6629, 0.2803, 0.7578, 0.2803, 0.7578, 0.2803, 0.6629, 0.2499, 0.668, 0.1888, 0.582, 0.218, 0.5894, 0.1741, 0.6619, 0.1729, 0.6616, 0.2169, 0.5894, 0.1878, 0.5819, 0.218, 0.5894, 0.2134, 0.6781, 0.1741, 0.6619, 0.1729, 0.6616, 0.2122, 0.678, 0.2169, 0.5894, 0.1631, 0.5664, 0.1888, 0.582, 0.1358, 0.6477, 0.1349, 0.6473, 0.1878, 0.5819, 0.1621, 0.5664, 0.1888, 0.582, 0.1741, 0.6619, 0.1358, 0.6477, 0.1349, 0.6473, 0.1729, 0.6616, 0.1878, 0.5819, 0.1338, 0.5434, 0.1631, 0.5664, 0.09601, 0.6197, 0.09521, 0.6194, 0.1621, 0.5664, 0.1329, 0.5434, 0.1631, 0.5664, 0.1358, 0.6477, 0.09601, 0.6197, 0.09521, 0.6194, 0.1349, 0.6473, 0.1621, 0.5664, 0.1122, 0.5216, 0.1338, 0.5434, 0.06803, 0.589, 0.06736, 0.5888, 0.1329, 0.5434, 0.1115, 0.5216, 0.1338, 0.5434, 0.09601, 0.6197, 0.06803, 0.589, 0.06736, 0.5888, 0.09521, 0.6194, 0.1329, 0.5434, 0.2527, 0.5926, 0.2803, 0.5914, 0.2803, 0.6629, 0.2803, 0.6629, 0.2803, 0.5914, 0.2516, 0.5926, 0.2527, 0.5926, 0.2803, 0.6629, 0.2511, 0.668, 0.2499, 0.668, 0.2803, 0.6629, 0.2516, 0.5926, 0.218, 0.5894, 0.2527, 0.5926, 0.2134, 0.6781, 0.2122, 0.678, 0.2516, 0.5926, 0.2169, 0.5894, 0.2527, 0.5926, 0.2511, 0.668, 0.2134, 0.6781, 0.2122, 0.678, 0.2499, 0.668, 0.2516, 0.5926, 0.2247, 0.7766, 0.2134, 0.6781, 0.2511, 0.668, 0.2499, 0.668, 0.2122, 0.678, 0.2236, 0.7767, 0.2511, 0.668, 0.2803, 0.7578, 0.2247, 0.7766, 0.2236, 0.7767, 0.2803, 0.7578, 0.2499, 0.668, 0.09601, 0.6197, 0.05015, 0.7399, 0.006839, 0.6946, 0.006249, 0.6939, 0.04935, 0.739, 0.09521, 0.6194, 0.006839, 0.6946, 0.06803, 0.589, 0.09601, 0.6197, 0.09521, 0.6194, 0.06736, 0.5888, 0.006249, 0.6939, 0.2134, 0.6781, 0.2247, 0.7766, 0.1912, 0.7278, 0.1911, 0.7275, 0.2236, 0.7767, 0.2122, 0.678, 0.2656, 0.8178, 0.2642, 0.8379, 0.2306, 0.8335, 0.391, 0.8261, 0.3678, 0.8358, 0.3596, 0.8178, 0.2656, 0.8178, 0.2868, 0.8376, 0.2642, 0.8379, 0.3678, 0.8358, 0.3384, 0.8376, 0.3596, 0.8178, 0.2622, 0.9684, 0.2615, 0.9097, 0.2868, 0.8376, 0.3384, 0.8376, 0.3734, 0.9066, 0.363, 0.9684, 0.2868, 0.8376, 0.2615, 0.9097, 0.2642, 0.8379, 0.3678, 0.8358, 0.3734, 0.9066, 0.3384, 0.8376, 0.09601, 0.6197, 0.1358, 0.6477, 0.1097, 0.7104, 0.1087, 0.7098, 0.1349, 0.6473, 0.09521, 0.6194, 0.09601, 0.6197, 0.1097, 0.7104, 0.05015, 0.7399, 0.04935, 0.739, 0.1087, 0.7098, 0.09521, 0.6194, 0.4052, 0.1289, 0.4038, 0.07961, 0.4383, 0.08642, 0.4391, 0.08602, 0.4044, 0.07943, 0.4062, 0.1287, 0.4885, 0.07615, 0.4888, 0.1017, 0.5128, 0.07779, 0.4644, 0.0775, 0.4886, 0.1016, 0.4889, 0.07579, 0.4885, 0.07615, 0.4643, 0.07847, 0.4888, 0.1017, 0.4886, 0.1016, 0.5133, 0.07809, 0.4889, 0.07579, 0.4052, 0.1289, 0.3695, 0.08846, 0.4038, 0.07961, 0.4044, 0.07943, 0.3702, 0.0885, 0.4062, 0.1287, 0.2948, 0.1166, 0.263, 0.135, 0.2183, 0.1075, 0.2183, 0.1075, 0.263, 0.135, 0.2948, 0.1166, 0.2984, 0.07367, 0.2237, 0.06312, 0.258, 0.01757, 0.258, 0.01757, 0.2237, 0.06312, 0.2984, 0.07367, 0.08494, 0.04262, 0.08494, 0.07939, 0.06639, 0.08605, 0.1035, 0.08605, 0.08494, 0.07939, 0.08494, 0.04262, 0.08494, 0.07939, 0.08494, 0.09157, 0.06639, 0.08605, 0.1035, 0.08605, 0.08494, 0.09157, 0.08494, 0.07939, 0.08494, 0.1235, 0.06639, 0.08605, 0.08494, 0.09157, 0.08494, 0.09157, 0.1035, 0.08605, 0.08494, 0.1235, 0.03913, 0.02692, 0.05927, 0.04562, 0.04192, 0.07452, 0.128, 0.07452, 0.1106, 0.04562, 0.1308, 0.02692, 0.004547, 0.07151, 0.04192, 0.07452, 0.03364, 0.1164, 0.1362, 0.1164, 0.128, 0.07452, 0.1654, 0.08303, 0.004547, 0.07151, 0.03913, 0.02692, 0.04192, 0.07452, 0.128, 0.07452, 0.1308, 0.02692, 0.1654, 0.08303, 0.265, 0.04388, 0.265, 0.01108, 0.2806, 0.03161, 0.2495, 0.03161, 0.265, 0.01108, 0.265, 0.04388, 0.2806, 0.03161, 0.265, 0.01108, 0.297, 0.0095, 0.2331, 0.0095, 0.265, 0.01108, 0.2495, 0.03161, 0.4466, 0.6691, 0.4264, 0.6767, 0.4407, 0.6861, 0.4407, 0.6861, 0.4264, 0.6767, 0.4466, 0.6691, 0.4466, 0.6691, 0.4216, 0.6703, 0.4264, 0.6767, 0.4264, 0.6767, 0.4216, 0.6703, 0.4466, 0.6691, 0.4501, 0.6858, 0.4466, 0.6691, 0.4407, 0.6861, 0.4407, 0.6861, 0.4466, 0.6691, 0.4501, 0.6858, 0.4228, 0.6427, 0.3975, 0.6626, 0.4183, 0.666, 0.4179, 0.666, 0.3971, 0.6626, 0.4224, 0.6427, 0.4215, 0.6703, 0.4183, 0.666, 0.3957, 0.6847, 0.3953, 0.6847, 0.4179, 0.666, 0.4211, 0.6703, 0.3975, 0.6626, 0.3957, 0.6847, 0.4183, 0.666, 0.4179, 0.666, 0.3953, 0.6847, 0.3971, 0.6626, 0.3458, 0.7061, 0.3667, 0.7109, 0.3957, 0.6847, 0.3953, 0.6847, 0.3663, 0.7109, 0.3454, 0.7061, 0.4466, 0.6079, 0.4466, 0.5923, 0.4022, 0.5838, 0.4018, 0.5838, 0.4466, 0.5923, 0.4466, 0.6079, 0.4466, 0.6079, 0.4022, 0.5838, 0.4066, 0.6111, 0.4062, 0.6111, 0.4018, 0.5838, 0.4466, 0.6079, 0.4066, 0.6111, 0.4022, 0.5838, 0.3525, 0.6022, 0.3521, 0.6022, 0.4018, 0.5838, 0.4062, 0.6111, 0.4066, 0.6111, 0.3525, 0.6022, 0.3652, 0.6404, 0.3648, 0.6404, 0.3521, 0.6022, 0.4062, 0.6111, 0.3118, 0.632, 0.3149, 0.6694, 0.3652, 0.6404, 0.3648, 0.6404, 0.3145, 0.6694, 0.3114, 0.632, 0.3118, 0.632, 0.3652, 0.6404, 0.3525, 0.6022, 0.3521, 0.6022, 0.3648, 0.6404, 0.3114, 0.632, 0.3458, 0.7061, 0.3957, 0.6847, 0.3832, 0.6609, 0.3828, 0.6609, 0.3953, 0.6847, 0.3454, 0.7061, 0.3957, 0.6847, 0.3975, 0.6626, 0.3832, 0.6609, 0.3828, 0.6609, 0.3971, 0.6626, 0.3953, 0.6847, 0.4228, 0.6427, 0.4152, 0.6334, 0.3975, 0.6626, 0.3971, 0.6626, 0.4147, 0.6334, 0.4224, 0.6427, 0.4152, 0.6334, 0.3832, 0.6609, 0.3975, 0.6626, 0.3971, 0.6626, 0.3828, 0.6609, 0.4147, 0.6334, 0.4466, 0.641, 0.4466, 0.6298, 0.4228, 0.6427, 0.4224, 0.6427, 0.4466, 0.6298, 0.4466, 0.641, 0.4466, 0.6298, 0.4152, 0.6334, 0.4228, 0.6427, 0.4224, 0.6427, 0.4147, 0.6334, 0.4466, 0.6298, 0.3149, 0.6694, 0.3458, 0.7061, 0.3652, 0.6404, 0.3648, 0.6404, 0.3454, 0.7061, 0.3145, 0.6694, 0.3458, 0.7061, 0.3832, 0.6609, 0.3652, 0.6404, 0.3648, 0.6404, 0.3828, 0.6609, 0.3454, 0.7061, 0.4066, 0.6111, 0.3652, 0.6404, 0.4152, 0.6334, 0.4147, 0.6334, 0.3648, 0.6404, 0.4062, 0.6111, 0.3652, 0.6404, 0.3832, 0.6609, 0.4152, 0.6334, 0.4147, 0.6334, 0.3828, 0.6609, 0.3648, 0.6404, 0.4466, 0.6079, 0.4066, 0.6111, 0.4152, 0.6334, 0.4147, 0.6334, 0.4062, 0.6111, 0.4466, 0.6079, 0.4466, 0.6079, 0.4152, 0.6334, 0.4466, 0.6298, 0.4466, 0.6298, 0.4147, 0.6334, 0.4466, 0.6079, 0.4466, 0.6691, 0.4466, 0.6577, 0.4183, 0.666, 0.4179, 0.666, 0.4466, 0.6577, 0.4466, 0.6691, 0.4466, 0.6691, 0.4183, 0.666, 0.4215, 0.6703, 0.4211, 0.6703, 0.4179, 0.666, 0.4466, 0.6691, 0.4466, 0.641, 0.4228, 0.6427, 0.4466, 0.6577, 0.4466, 0.6577, 0.4224, 0.6427, 0.4466, 0.641, 0.4228, 0.6427, 0.4183, 0.666, 0.4466, 0.6577, 0.4466, 0.6577, 0.4179, 0.666, 0.4224, 0.6427, 0.4216, 0.6703, 0.3957, 0.685, 0.4264, 0.6767, 0.4264, 0.6767, 0.3957, 0.685, 0.4216, 0.6703, 0.3957, 0.685, 0.4046, 0.7011, 0.4264, 0.6767, 0.4264, 0.6767, 0.4046, 0.7011, 0.3957, 0.685, 0.4046, 0.7011, 0.4223, 0.7086, 0.4264, 0.6767, 0.4264, 0.6767, 0.4223, 0.7086, 0.4046, 0.7011, 0.4223, 0.7086, 0.4407, 0.6861, 0.4264, 0.6767, 0.4264, 0.6767, 0.4407, 0.6861, 0.4223, 0.7086, 0.4501, 0.6858, 0.4407, 0.6861, 0.444, 0.7068, 0.444, 0.7068, 0.4407, 0.6861, 0.4501, 0.6858, 0.4407, 0.6861, 0.4223, 0.7086, 0.444, 0.7068, 0.444, 0.7068, 0.4223, 0.7086, 0.4407, 0.6861, 0.5863, 0.1568, 0.5725, 0.1599, 0.5659, 0.1388, 0.6342, 0.1388, 0.6277, 0.1599, 0.6138, 0.1568, 0.5863, 0.1568, 0.5659, 0.1388, 0.5819, 0.1269, 0.6182, 0.1269, 0.6342, 0.1388, 0.6138, 0.1568, 0.5366, 0.1338, 0.5366, 0.1579, 0.5204, 0.1356, 0.5528, 0.1356, 0.5366, 0.1579, 0.5366, 0.1338, 0.5366, 0.1579, 0.5122, 0.1607, 0.5204, 0.1356, 0.5528, 0.1356, 0.561, 0.1607, 0.5366, 0.1579, 0.6001, 0.1291, 0.6001, 0.1602, 0.5863, 0.1568, 0.6138, 0.1568, 0.6001, 0.1602, 0.6001, 0.1291, 0.6001, 0.1291, 0.5863, 0.1568, 0.5819, 0.1269, 0.6182, 0.1269, 0.6138, 0.1568, 0.6001, 0.1291, 0.2914, 0.06711, 0.265, 0.07356, 0.265, 0.04388, 0.265, 0.04388, 0.265, 0.07356, 0.2387, 0.06711, 0.2914, 0.06711, 0.265, 0.04388, 0.2806, 0.03161, 0.2495, 0.03161, 0.265, 0.04388, 0.2387, 0.06711, 0.3221, 0.05581, 0.2914, 0.06711, 0.2806, 0.03161, 0.2495, 0.03161, 0.2387, 0.06711, 0.208, 0.05581, 0.3221, 0.05581, 0.2806, 0.03161, 0.297, 0.0095, 0.2331, 0.0095, 0.2495, 0.03161, 0.208, 0.05581, 0.2949, 0.1288, 0.265, 0.1326, 0.265, 0.07356, 0.265, 0.07356, 0.265, 0.1326, 0.2352, 0.1288, 0.2949, 0.1288, 0.265, 0.07356, 0.2914, 0.06711, 0.2387, 0.06711, 0.265, 0.07356, 0.2352, 0.1288, 0.325, 0.1239, 0.2949, 0.1288, 0.2914, 0.06711, 0.2387, 0.06711, 0.2352, 0.1288, 0.2051, 0.1239, 0.325, 0.1239, 0.2914, 0.06711, 0.3221, 0.05581, 0.208, 0.05581, 0.2387, 0.06711, 0.2051, 0.1239, 0.08494, 0.1235, 0.08494, 0.1813, 0.03076, 0.1825, 0.1391, 0.1825, 0.08494, 0.1813, 0.08494, 0.1235, 0.08494, 0.1235, 0.03076, 0.1825, 0.03364, 0.1164, 0.1362, 0.1164, 0.1391, 0.1825, 0.08494, 0.1235, 0.0035, 0.1657, 0.004547, 0.07151, 0.03364, 0.1164, 0.1362, 0.1164, 0.1654, 0.08303, 0.1691, 0.1634, 0.0035, 0.1657, 0.03364, 0.1164, 0.03076, 0.1825, 0.1391, 0.1825, 0.1362, 0.1164, 0.1691, 0.1634, 0.08494, 0.04262, 0.06639, 0.08605, 0.05927, 0.04562, 0.1106, 0.04562, 0.1035, 0.08605, 0.08494, 0.04262, 0.06639, 0.08605, 0.04192, 0.07452, 0.05927, 0.04562, 0.1106, 0.04562, 0.128, 0.07452, 0.1035, 0.08605, 0.08494, 0.1235, 0.03364, 0.1164, 0.06639, 0.08605, 0.1035, 0.08605, 0.1362, 0.1164, 0.08494, 0.1235, 0.03364, 0.1164, 0.04192, 0.07452, 0.06639, 0.08605, 0.1035, 0.08605, 0.128, 0.07452, 0.1362, 0.1164, 0.08494, 0.004033, 0.08494, 0.04262, 0.03913, 0.02692, 0.1308, 0.02692, 0.08494, 0.04262, 0.08494, 0.004033, 0.08494, 0.04262, 0.05927, 0.04562, 0.03913, 0.02692, 0.1308, 0.02692, 0.1106, 0.04562, 0.08494, 0.04262, 0.2948, 0.1166, 0.2183, 0.1075, 0.2984, 0.07367, 0.2984, 0.07367, 0.2183, 0.1075, 0.2948, 0.1166, 0.2183, 0.1075, 0.2237, 0.06312, 0.2984, 0.07367, 0.2984, 0.07367, 0.2237, 0.06312, 0.2183, 0.1075, 0.4888, 0.1017, 0.4643, 0.07847, 0.4462, 0.08899, 0.5317, 0.08869, 0.5133, 0.07809, 0.4886, 0.1016, 0.4888, 0.1017, 0.4462, 0.08899, 0.4891, 0.1227, 0.4884, 0.1229, 0.5317, 0.08869, 0.4886, 0.1016, 0.4643, 0.07847, 0.4715, 0.01072, 0.4597, 0.006449, 0.5183, 0.007718, 0.5067, 0.01206, 0.5133, 0.07809, 0.4643, 0.07847, 0.4597, 0.006449, 0.4462, 0.08899, 0.5317, 0.08869, 0.5183, 0.007718, 0.5133, 0.07809, 0.4885, 0.07615, 0.4886, 0.01318, 0.4715, 0.01072, 0.5067, 0.01206, 0.4888, 0.01216, 0.4889, 0.07579, 0.4885, 0.07615, 0.4715, 0.01072, 0.4643, 0.07847, 0.5133, 0.07809, 0.5067, 0.01206, 0.4889, 0.07579, 0.4038, 0.07961, 0.3695, 0.08846, 0.3845, 0.01072, 0.3848, 0.01067, 0.3702, 0.0885, 0.4044, 0.07943, 0.4038, 0.07961, 0.3845, 0.01072, 0.4017, 0.009709, 0.402, 0.009546, 0.3848, 0.01067, 0.4044, 0.07943, 0.4038, 0.07961, 0.4017, 0.009709, 0.4188, 0.009718, 0.419, 0.009445, 0.402, 0.009546, 0.4044, 0.07943, 0.4038, 0.07961, 0.4188, 0.009718, 0.4383, 0.08642, 0.4391, 0.08602, 0.419, 0.009445, 0.4044, 0.07943, 0.4885, 0.07615, 0.5128, 0.07779, 0.4886, 0.01318, 0.4888, 0.01216, 0.4644, 0.0775, 0.4889, 0.07579, 0.5128, 0.07779, 0.5066, 0.01262, 0.4886, 0.01318, 0.4888, 0.01216, 0.4705, 0.01162, 0.4644, 0.0775, 0.5128, 0.07779, 0.5304, 0.08805, 0.5179, 0.008605, 0.4591, 0.007581, 0.4466, 0.0879, 0.4644, 0.0775, 0.5128, 0.07779, 0.5179, 0.008605, 0.5066, 0.01262, 0.4705, 0.01162, 0.4591, 0.007581, 0.4644, 0.0775, 0.4888, 0.1017, 0.4891, 0.1227, 0.5304, 0.08805, 0.4466, 0.0879, 0.4884, 0.1229, 0.4886, 0.1016, 0.4888, 0.1017, 0.5304, 0.08805, 0.5128, 0.07779, 0.4644, 0.0775, 0.4466, 0.0879, 0.4886, 0.1016, 0.1358, 0.6477, 0.1741, 0.6619, 0.1499, 0.7062, 0.1488, 0.7057, 0.1729, 0.6616, 0.1349, 0.6473, 0.1358, 0.6477, 0.1499, 0.7062, 0.1097, 0.7104, 0.1087, 0.7098, 0.1488, 0.7057, 0.1349, 0.6473, 0.626, 0.3004, 0.5935, 0.3004, 0.6102, 0.4179, 0.6102, 0.4179, 0.5935, 0.3004, 0.626, 0.3004, 0.5935, 0.3004, 0.5834, 0.4179, 0.6102, 0.4179, 0.6102, 0.4179, 0.5834, 0.4179, 0.5935, 0.3004, 0.5935, 0.3004, 0.5472, 0.3004, 0.5378, 0.4179, 0.5378, 0.4179, 0.5472, 0.3004, 0.5935, 0.3004, 0.5935, 0.3004, 0.5378, 0.4179, 0.5834, 0.4179, 0.5834, 0.4179, 0.5378, 0.4179, 0.5935, 0.3004, 0.5472, 0.3004, 0.5011, 0.3004, 0.5378, 0.4179, 0.5378, 0.4179, 0.5011, 0.3004, 0.5472, 0.3004, 0.5011, 0.3004, 0.5039, 0.4179, 0.5378, 0.4179, 0.5378, 0.4179, 0.5039, 0.4179, 0.5011, 0.3004, 0.5472, 0.3004, 0.5935, 0.3004, 0.557, 0.2817, 0.557, 0.2817, 0.5935, 0.3004, 0.5472, 0.3004, 0.2195, 0.9671, 0.2622, 0.9684, 0.2314, 0.9599, 0.3938, 0.9599, 0.363, 0.9684, 0.4003, 0.9628, 0.5011, 0.3004, 0.5472, 0.3004, 0.557, 0.2817, 0.557, 0.2817, 0.5472, 0.3004, 0.5011, 0.3004, 0.5011, 0.3004, 0.557, 0.2817, 0.5308, 0.2708, 0.5308, 0.2708, 0.557, 0.2817, 0.5011, 0.3004, 0.2134, 0.6781, 0.1912, 0.7278, 0.1741, 0.6619, 0.1729, 0.6616, 0.1911, 0.7275, 0.2122, 0.678, 0.1912, 0.7278, 0.1499, 0.7062, 0.1741, 0.6619, 0.1729, 0.6616, 0.1488, 0.7057, 0.1911, 0.7275, 0.5011, 0.3004, 0.5313, 0.2714, 0.5572, 0.2816, 0.5572, 0.2816, 0.5313, 0.2714, 0.5011, 0.3004, 0.5011, 0.3004, 0.5572, 0.2816, 0.5473, 0.3004, 0.5473, 0.3004, 0.5572, 0.2816, 0.5011, 0.3004, 0.5473, 0.3004, 0.5572, 0.2816, 0.5936, 0.3004, 0.5936, 0.3004, 0.5572, 0.2816, 0.5473, 0.3004, 0.2306, 0.8335, 0.2642, 0.8379, 0.2141, 0.8167, 0.4109, 0.8131, 0.3678, 0.8358, 0.391, 0.8261, 0.3973, 0.8842, 0.3678, 0.8358, 0.4109, 0.8131, 0.3973, 0.8842, 0.3734, 0.9066, 0.3678, 0.8358, 0.5473, 0.3004, 0.538, 0.4179, 0.504, 0.4179, 0.504, 0.4179, 0.538, 0.4179, 0.5473, 0.3004, 0.5473, 0.3004, 0.504, 0.4179, 0.5011, 0.3004, 0.5011, 0.3004, 0.504, 0.4179, 0.5473, 0.3004, 0.5936, 0.3004, 0.5833, 0.4179, 0.538, 0.4179, 0.538, 0.4179, 0.5833, 0.4179, 0.5936, 0.3004, 0.5936, 0.3004, 0.538, 0.4179, 0.5473, 0.3004, 0.5473, 0.3004, 0.538, 0.4179, 0.5936, 0.3004, 0.626, 0.3004, 0.6102, 0.4179, 0.5936, 0.3004, 0.5936, 0.3004, 0.6102, 0.4179, 0.626, 0.3004, 0.6102, 0.4179, 0.5833, 0.4179, 0.5936, 0.3004, 0.5936, 0.3004, 0.5833, 0.4179, 0.6102, 0.4179, 0.5833, 0.4179, 0.5761, 0.5516, 0.538, 0.4179, 0.504, 0.4179, 0.5369, 0.5516, 0.5048, 0.5516, 0.5833, 0.4179, 0.538, 0.4179, 0.5761, 0.5516, 0.538, 0.4179, 0.5369, 0.5516, 0.5761, 0.5516, 0.6102, 0.4179, 0.5951, 0.5516, 0.5833, 0.4179, 0.5951, 0.5516, 0.5761, 0.5516, 0.5833, 0.4179, 0.3973, 0.8842, 0.4003, 0.9628, 0.363, 0.9684, 0.363, 0.9684, 0.3734, 0.9066, 0.3973, 0.8842, 0.2141, 0.8167, 0.2642, 0.8379, 0.2615, 0.9097, 0.2615, 0.9097, 0.2224, 0.8956, 0.2141, 0.8167, 0.2224, 0.8956, 0.2615, 0.9097, 0.2622, 0.9684, 0.2622, 0.9684, 0.2195, 0.9671, 0.2224, 0.8956, 0.3799, 0.405, 0.3906, 0.4043, 0.3943, 0.3948, 0.3699, 0.4032, 0.3826, 0.3533, 0.3682, 0.3773, 0.3735, 0.4067, 0.364, 0.3889, 0.3833, 0.3528, 0.3834, 0.4083, 0.3988, 0.397, 0.3957, 0.4109, 0.7987, 0.736, 0.8181, 0.7342, 0.8125, 0.7649, 0.8126, 0.7092, 0.8181, 0.7342, 0.7987, 0.736, 0.8884, 0.7355, 0.8549, 0.7347, 0.8542, 0.7105, 0.8551, 0.7634, 0.8549, 0.7347, 0.8884, 0.7355, 0.7478, 0.9426, 0.7801, 0.9599, 0.748, 0.9776, 0.7087, 0.9374, 0.7089, 0.985, 0.6903, 0.9621, 0.6739, 0.1949, 0.6037, 0.1949, 0.5911, 0.1213, 0.6739, 0.1949, 0.5911, 0.1213, 0.6675, 0.1237, 0.4665, 0.1658, 0.4123, 0.214, 0.3866, 0.1812, 0.4665, 0.1658, 0.4737, 0.1834, 0.4123, 0.214, 0.4611, 0.1481, 0.4665, 0.1658, 0.3915, 0.1476, 0.3915, 0.1476, 0.4665, 0.1658, 0.3866, 0.1812, 0.4665, 0.1658, 0.4611, 0.1481, 0.5553, 0.1367, 0.5553, 0.1367, 0.4611, 0.1481, 0.5527, 0.1153, 0.4737, 0.1834, 0.4665, 0.1658, 0.5532, 0.1581, 0.5532, 0.1581, 0.4665, 0.1658, 0.5553, 0.1367, 0.6689, 0.1579, 0.5532, 0.1581, 0.5553, 0.1367, 0.6689, 0.1579, 0.6754, 0.2173, 0.5532, 0.1581, 0.6754, 0.1008, 0.5553, 0.1367, 0.5527, 0.1153, 0.6754, 0.1008, 0.6689, 0.1579, 0.5553, 0.1367, 0.6755, 0.1012, 0.5553, 0.1362, 0.6677, 0.1576, 0.6755, 0.1012, 0.5537, 0.1148, 0.5553, 0.1362, 0.6677, 0.1576, 0.5533, 0.1574, 0.6764, 0.2171, 0.6677, 0.1576, 0.5553, 0.1362, 0.5533, 0.1574, 0.4735, 0.1844, 0.5533, 0.1574, 0.4665, 0.1667, 0.4665, 0.1667, 0.5533, 0.1574, 0.5553, 0.1362, 0.4665, 0.1667, 0.5553, 0.1362, 0.4618, 0.1488, 0.4618, 0.1488, 0.5553, 0.1362, 0.5537, 0.1148, 0.4618, 0.1488, 0.3917, 0.1476, 0.4665, 0.1667, 0.4665, 0.1667, 0.3917, 0.1476, 0.3859, 0.1812, 0.4665, 0.1667, 0.4122, 0.2142, 0.4735, 0.1844, 0.4665, 0.1667, 0.3859, 0.1812, 0.4122, 0.2142, 0.7087, 0.9374, 0.7478, 0.9426, 0.748, 0.9776, 0.7087, 0.9374, 0.748, 0.9776, 0.7089, 0.985, 0.8542, 0.7105, 0.8549, 0.7347, 0.8181, 0.7342, 0.8542, 0.7105, 0.8181, 0.7342, 0.8126, 0.7092, 0.8551, 0.7634, 0.8125, 0.7649, 0.8181, 0.7342, 0.8551, 0.7634, 0.8181, 0.7342, 0.8549, 0.7347, 0.3834, 0.4083, 0.3735, 0.4067, 0.3833, 0.3528, 0.3834, 0.4083, 0.3833, 0.3528, 0.3988, 0.397, 0.3799, 0.405, 0.3943, 0.3948, 0.3826, 0.3533, 0.3799, 0.405, 0.3826, 0.3533, 0.3699, 0.4032, 0.504, 0.4179, 0.5048, 0.5516, 0.538, 0.4179, 0.5048, 0.5516, 0.5369, 0.5516, 0.538, 0.4179, 0.5039, 0.4179, 0.5378, 0.4179, 0.537, 0.5516, 0.5039, 0.4179, 0.537, 0.5516, 0.5048, 0.5516, 0.537, 0.5516, 0.5378, 0.4179, 0.576, 0.5516, 0.5378, 0.4179, 0.5834, 0.4179, 0.576, 0.5516, 0.6102, 0.4179, 0.5951, 0.5516, 0.576, 0.5516, 0.6102, 0.4179, 0.576, 0.5516, 0.5834, 0.4179, 0.6102, 0.4179, 0.5833, 0.4179, 0.5951, 0.5516, 0.5833, 0.4179, 0.5761, 0.5516, 0.5951, 0.5516, 0.504, 0.4179, 0.538, 0.4179, 0.5369, 0.5516, 0.538, 0.4179, 0.5761, 0.5516, 0.5369, 0.5516, 0.5039, 0.4179, 0.5048, 0.5516, 0.537, 0.5516, 0.5039, 0.4179, 0.537, 0.5516, 0.5378, 0.4179, 0.537, 0.5516, 0.576, 0.5516, 0.5834, 0.4179, 0.537, 0.5516, 0.5834, 0.4179, 0.5378, 0.4179, 0.6102, 0.4179, 0.5834, 0.4179, 0.576, 0.5516, 0.6102, 0.4179, 0.576, 0.5516, 0.5951, 0.5516])
me_buddy_001.materials.append(mat_material)
me_buddy_001.use_remesh_preserve_volume = False
me_buddy_001.use_remesh_preserve_attributes = False
me_buddy_001.use_mirror_vertex_groups = False
me_buddy_001.update()
arm_armature = bpy.data.armatures.new('Armature')  # bones are not reproduced

# ---- objects
ob_sphere = bpy.data.objects.new('Sphere', me_sphere)
ob_armature = bpy.data.objects.new('Armature', arm_armature)
ob_sphere_001 = bpy.data.objects.new('Sphere.001', me_sphere_002)
ob_buddy_001 = bpy.data.objects.new('buddy.001', me_buddy_001)

# ---- transforms, parenting, visibility, modifiers, constraints
ob_sphere.location = (-1.829, 1.134, 3.819)
ob_sphere.lock_rotations_4d = False
ob_sphere.empty_display_type = 'ARROWS'
ob_sphere.color = (0.0, 0.0, 0.0, 1.0)
ob_sphere.lineart.crease_threshold = 0.0
ob_armature.location = (-1.829, 1.134, 2.066)
ob_armature.lock_rotations_4d = False
ob_armature.empty_display_type = 'ARROWS'
ob_armature.color = (0.0, 0.0, 0.0, 1.0)
ob_armature.show_in_front = True
ob_armature.lineart.crease_threshold = 0.0
ob_sphere_001.parent = ob_armature
ob_sphere_001.matrix_parent_inverse = Matrix(((1.0, 0.0, 0.0, 1.829), (5.96e-08, 1.0, 0.0, -1.134), (0.0, 0.0, 1.0, -2.066), (0.0, 0.0, 0.0, 1.0)))
ob_sphere_001.location = (-0.0005968, 0.002012, 0.01639)
ob_sphere_001.lock_rotations_4d = False
ob_sphere_001.empty_display_type = 'ARROWS'
ob_sphere_001.color = (0.0, 0.0, 0.0, 1.0)
ob_sphere_001.lineart.crease_threshold = 0.0
_vg = ob_sphere_001.vertex_groups.new(name='Bone')
_vg = ob_sphere_001.vertex_groups.new(name='Bone.001')
_vg = ob_sphere_001.vertex_groups.new(name='Bone.002')
_vg = ob_sphere_001.vertex_groups.new(name='Bone.003')
_vg = ob_sphere_001.vertex_groups.new(name='Bone.004')
_vg = ob_sphere_001.vertex_groups.new(name='Bone.005')
_vg = ob_sphere_001.vertex_groups.new(name='Bone.006')
_vg = ob_sphere_001.vertex_groups.new(name='Bone.007')
_vg = ob_sphere_001.vertex_groups.new(name='Bone.008')
_vg = ob_sphere_001.vertex_groups.new(name='Bone.009')
_vg = ob_sphere_001.vertex_groups.new(name='Bone.010')
_vg = ob_sphere_001.vertex_groups.new(name='Bone.011')
_vg = ob_sphere_001.vertex_groups.new(name='Bone.012')
_vg = ob_sphere_001.vertex_groups.new(name='Bone.013')
_vg = ob_sphere_001.vertex_groups.new(name='Bone.014')
_vg = ob_sphere_001.vertex_groups.new(name='Bone.015')
_vg = ob_sphere_001.vertex_groups.new(name='Bone.016')
_vg = ob_sphere_001.vertex_groups.new(name='Bone.017')
_vg = ob_sphere_001.vertex_groups.new(name='Bone.018')
_vg = ob_sphere_001.vertex_groups.new(name='Bone.019')
_vg = ob_sphere_001.vertex_groups.new(name='Bone.020')
_vg = ob_sphere_001.vertex_groups.new(name='Bone.021')
_vg = ob_sphere_001.vertex_groups.new(name='Bone.022')
_vg = ob_sphere_001.vertex_groups.new(name='Bone.023')
_vg = ob_sphere_001.vertex_groups.new(name='Bone.024')
for _i, _w in zip([0, 1, 2, 3, 4, 5, 6, 7, 8, 9, 10, 11, 12, 13, 14, 15, 16, 17, 18, 19, 20, 21, 22, 23, 24, 25, 26, 27, 28, 29, 30, 31, 32, 33, 34, 35, 36, 37, 38, 39, 40, 41], [0.9921, 0.968, 0.9353, 0.9627, 0.921, 0.9762, 0.9845, 0.9996, 0.9719, 0.9998, 0.9784, 0.9997, 0.9876, 0.995, 0.9835, 0.9999, 0.9995, 0.9518, 0.9864, 0.9923, 0.9473, 0.9128, 0.9895, 0.9538, 0.9937, 0.9687, 0.9897, 0.9942, 0.9966, 0.9762, 0.903, 0.933, 0.9855, 0.9849, 0.9966, 0.9981, 0.9563, 0.9976, 0.9951, 0.9996, 0.9956, 0.9981]): _vg.add([_i], _w, 'REPLACE')
_m = ob_sphere_001.modifiers.new('Armature', 'ARMATURE')
_m.object = ob_armature
_m.use_bone_envelopes = True
ob_buddy_001.parent = ob_armature
ob_buddy_001.matrix_parent_inverse = Matrix(((1.0, 0.0, 0.0, 1.829), (0.0, 1.0, 0.0, -1.134), (0.0, 0.0, 1.0, -3.819), (0.0, 0.0, 0.0, 1.0)))
ob_buddy_001.location = (0.0, 0.0, 0.0)
ob_buddy_001.lock_rotations_4d = False
ob_buddy_001.empty_display_type = 'ARROWS'
ob_buddy_001.color = (0.0, 0.0, 0.0, 1.0)
ob_buddy_001.lineart.crease_threshold = 0.0
_vg = ob_buddy_001.vertex_groups.new(name='Basis')
for _i, _w in zip([78, 80, 81, 82, 85, 86, 91, 92, 93, 94, 95, 96, 101, 102, 111, 112, 113, 114, 118, 119], [0.06767, 0.6941, 0.1507, 0.1507, 0.05585, 0.05585, 0.1554, 0.1554, 0.3281, 0.3281, 0.2549, 0.2549, 0.02312, 0.02312, 0.02202, 0.02202, 0.09209, 0.09209, 0.08323, 0.08323]): _vg.add([_i], _w, 'REPLACE')
_vg = ob_buddy_001.vertex_groups.new(name='DownBody')
for _i, _w in zip([78, 79, 80, 81, 82, 83, 84, 85, 86, 87, 88, 89, 90, 91, 92, 93, 94, 95, 96, 101, 102, 103, 104, 105, 106, 107, 108, 109, 110, 111, 112, 113, 114, 116, 117, 118, 119, 120, 121, 122, 123, 124, 125, 126, 127, 128, 129, 130, 131, 132, 133, 134, 135, 169, 170], [0.7578, 0.8948, 0.1372, 0.1436, 0.1436, 0.1698, 0.1698, 0.6673, 0.6673, 0.8048, 0.8048, 0.8715, 0.8715, 0.1643, 0.1643, 0.2508, 0.2508, 0.2056, 0.2056, 0.0516, 0.0516, 0.8312, 0.8312, 0.787, 0.787, 0.06533, 0.06533, 0.06073, 0.06073, 0.03265, 0.03265, 0.0971, 0.0971, 0.8358, 0.001486, 0.1055, 0.1055, 0.7606, 0.7606, 0.08472, 0.08472, 0.1186, 0.1186, 0.1636, 0.1636, 0.1768, 0.1069, 0.1069, 0.124, 0.1314, 0.1314, 0.1542, 0.1542, 0.01235, 0.01235]): _vg.add([_i], _w, 'REPLACE')
_vg = ob_buddy_001.vertex_groups.new(name='UpBody')
for _i, _w in zip([79, 87, 88, 89, 90, 103, 104, 105, 106, 116, 120, 121, 124, 125, 126, 127, 128, 129, 130, 131, 132, 133, 134, 135, 136, 137, 138, 139, 140, 141, 142, 147, 148, 165, 166, 167, 168, 169, 170, 171, 172, 173, 174, 185, 186, 250], [0.06757, 0.08144, 0.08144, 0.07619, 0.07619, 0.07219, 0.07219, 0.08285, 0.08285, 0.06624, 0.09078, 0.09078, 0.6227, 0.6227, 0.7206, 0.7206, 0.7406, 0.7485, 0.7485, 0.7772, 0.6147, 0.6147, 0.5612, 0.5612, 0.1071, 0.1071, 0.6746, 0.5963, 0.2767, 0.06969, 0.06969, 0.03271, 0.03271, 0.02413, 0.02413, 0.09836, 0.09836, 0.1327, 0.1327, 0.1069, 0.1069, 0.08457, 0.08457, 0.01812, 0.01812, 0.05017]): _vg.add([_i], _w, 'REPLACE')
_vg = ob_buddy_001.vertex_groups.new(name='Shoulder.R')
for _i, _w in zip([124, 126, 128, 129, 131, 132, 134, 136, 138, 139, 140, 141, 142, 147, 149, 151, 165, 167, 169, 171, 173, 175, 185, 187, 189, 250, 252, 254, 256, 257, 258, 259, 260], [0.1639, 0.06021, 0.006745, 0.07217, 0.003723, 0.1418, 0.1593, 0.7868, 0.1384, 0.1143, 0.3429, 0.7857, 0.07313, 0.2245, 0.1291, 0.4396, 0.8361, 0.5938, 0.4645, 0.57, 0.7073, 0.8609, 0.4243, 0.1546, 0.08132, 0.0705, 0.1379, 0.01965, 0.674, 0.01341, 0.1699, 0.01999, 0.001621]): _vg.add([_i], _w, 'REPLACE')
_vg = ob_buddy_001.vertex_groups.new(name='UpArm.R')
for _i, _w in zip([124, 129, 132, 134, 136, 143, 145, 147, 149, 151, 153, 155, 157, 159, 161, 163, 165, 167, 169, 171, 173, 175, 177, 179, 181, 183, 185, 187, 189], [0.07215, 0.02437, 0.08568, 0.09894, 0.06562, 0.7531, 0.6795, 0.7117, 0.8484, 0.5227, 0.1039, 0.1113, 0.1961, 0.1921, 0.204, 0.2307, 0.09948, 0.2776, 0.3588, 0.286, 0.119, 0.08891, 0.2032, 0.1953, 0.09319, 0.09511, 0.52, 0.8067, 0.9062]): _vg.add([_i], _w, 'REPLACE')
_vg = ob_buddy_001.vertex_groups.new(name='DownArm.R')
for _i, _w in zip([143, 145, 153, 155, 157, 159, 161, 163, 177, 179, 181, 183, 191, 193, 199, 201, 203, 205, 207, 209, 211, 213, 215, 217], [0.2458, 0.3163, 0.8955, 0.8871, 0.8024, 0.8065, 0.7944, 0.7675, 0.7952, 0.8032, 0.9053, 0.9042, 0.9695, 0.02866, 0.01862, 0.9883, 0.05198, 0.01382, 0.9651, 0.9779, 0.9807, 0.971, 0.01169, 0.05049]): _vg.add([_i], _w, 'REPLACE')
_vg = ob_buddy_001.vertex_groups.new(name='Hand.R')
for _i, _w in zip([191, 193, 195, 197, 199, 203, 205, 207, 213, 215, 217], [0.01101, 0.9607, 0.997, 0.9986, 0.9657, 0.948, 0.9681, 0.01971, 0.007921, 0.9692, 0.9495]): _vg.add([_i], _w, 'REPLACE')
_vg = ob_buddy_001.vertex_groups.new(name='Shoulder.L')
for _i, _w in zip([125, 127, 128, 130, 131, 133, 135, 137, 138, 139, 140, 141, 142, 148, 150, 152, 166, 168, 170, 172, 174, 176, 186, 188, 190, 250, 252, 255, 256, 257, 259, 261], [0.1639, 0.06022, 0.006755, 0.07222, 0.003831, 0.1419, 0.1593, 0.7868, 0.1384, 0.1153, 0.3431, 0.07351, 0.7861, 0.2245, 0.1291, 0.4396, 0.8362, 0.5939, 0.4646, 0.5701, 0.7078, 0.8611, 0.4243, 0.1546, 0.08133, 0.07681, 0.143, 0.03511, 0.01054, 0.7002, 0.3314, 0.03259]): _vg.add([_i], _w, 'REPLACE')
_vg = ob_buddy_001.vertex_groups.new(name='UpArm.L')
for _i, _w in zip([125, 130, 133, 135, 137, 144, 146, 148, 150, 152, 154, 156, 158, 160, 162, 164, 166, 168, 170, 172, 174, 176, 178, 180, 182, 184, 186, 188, 190], [0.07215, 0.02437, 0.08568, 0.09894, 0.06562, 0.7531, 0.6795, 0.7117, 0.8484, 0.5227, 0.1039, 0.1113, 0.1961, 0.1921, 0.204, 0.2307, 0.09948, 0.2776, 0.3588, 0.286, 0.119, 0.08891, 0.2032, 0.1953, 0.09319, 0.09511, 0.52, 0.8067, 0.9062]): _vg.add([_i], _w, 'REPLACE')
_vg = ob_buddy_001.vertex_groups.new(name='DownArm.L')
for _i, _w in zip([144, 146, 154, 156, 158, 160, 162, 164, 178, 180, 182, 184, 192, 194, 200, 202, 204, 206, 208, 210, 212, 214, 216, 218], [0.2458, 0.3163, 0.8955, 0.8871, 0.8024, 0.8065, 0.7944, 0.7675, 0.7952, 0.8032, 0.9053, 0.9042, 0.9695, 0.02866, 0.01862, 0.9883, 0.05198, 0.01382, 0.9651, 0.9779, 0.9807, 0.971, 0.01169, 0.05049]): _vg.add([_i], _w, 'REPLACE')
_vg = ob_buddy_001.vertex_groups.new(name='Hand.L')
for _i, _w in zip([192, 194, 196, 198, 200, 204, 206, 208, 214, 216, 218], [0.01101, 0.9607, 0.997, 0.9986, 0.9657, 0.948, 0.9681, 0.01971, 0.007923, 0.9692, 0.9495]): _vg.add([_i], _w, 'REPLACE')
_vg = ob_buddy_001.vertex_groups.new(name='Neck')
for _i, _w in zip([139, 140, 141, 142, 173, 174, 223, 224, 225, 226, 227, 228, 229, 232, 237, 238, 239, 240, 243, 248, 249, 250, 251, 252, 253, 254, 255, 256, 257, 258, 259, 260, 261], [0.1229, 0.007037, 0.04458, 0.04458, 0.0645, 0.0645, 0.1705, 0.1705, 0.7418, 0.1657, 0.1657, 0.2346, 0.05593, 0.01916, 0.04716, 0.04716, 0.01296, 0.01296, 0.07224, 0.2356, 0.2356, 0.7893, 0.9615, 0.718, 0.9592, 0.9531, 0.9452, 0.294, 0.2649, 0.8008, 0.6143, 0.9598, 0.9432]): _vg.add([_i], _w, 'REPLACE')
_vg = ob_buddy_001.vertex_groups.new(name='Head')
for _i, _w in zip([219, 220, 221, 222, 223, 224, 225, 226, 227, 228, 229, 230, 231, 232, 233, 234, 235, 236, 237, 238, 239, 240, 241, 242, 243, 244, 245, 246, 247, 248, 249, 262, 263, 264, 265, 266, 267, 268, 269, 270, 271, 272, 273, 274, 275, 276, 277, 278, 279, 280, 281, 282, 283, 284, 285, 286, 287, 288, 289, 290, 291, 292, 293, 294, 295, 296, 297, 298, 299, 300, 301, 302, 303, 304, 305, 306, 307, 308, 309, 310, 311, 312, 313, 314, 315, 316, 317, 318, 319, 320, 321, 322, 323, 324], [0.9755, 0.9755, 0.9969, 0.9969, 0.8295, 0.8295, 0.2582, 0.8343, 0.8343, 0.7654, 0.9441, 0.9975, 0.9913, 0.9654, 0.9896, 0.9896, 0.9975, 0.9975, 0.9514, 0.9514, 0.9685, 0.9685, 0.9975, 0.987, 0.9278, 0.997, 0.997, 0.9783, 0.9783, 0.7644, 0.7644, 1.0, 1.0, 1.0, 1.0, 1.0, 1.0, 1.0, 1.0, 1.0, 1.0, 1.0, 1.0, 1.0, 1.0, 1.0, 1.0, 1.0, 1.0, 1.0, 1.0, 1.0, 1.0, 1.0, 1.0, 1.0, 1.0, 1.0, 1.0, 1.0, 1.0, 1.0, 1.0, 1.0, 1.0, 1.0, 1.0, 1.0, 1.0, 1.0, 1.0, 1.0, 1.0, 1.0, 1.0, 1.0, 1.0, 1.0, 0.987, 0.987, 0.987, 0.987, 0.987, 0.987, 0.987, 0.987, 0.987, 0.987, 0.987, 0.987, 0.987, 0.987, 0.987, 0.987]): _vg.add([_i], _w, 'REPLACE')
_vg = ob_buddy_001.vertex_groups.new(name='Hip.R')
for _i, _w in zip([78, 80, 81, 83, 85, 87, 91, 93, 95, 101, 105, 107, 109, 111, 113, 118, 120, 122], [0.02279, 0.006291, 0.1664, 0.3788, 0.1052, 0.02366, 0.2096, 0.1211, 0.1457, 0.1199, 0.01967, 0.09262, 0.3695, 0.07355, 0.1493, 0.2207, 0.04457, 0.4188]): _vg.add([_i], _w, 'REPLACE')
_vg = ob_buddy_001.vertex_groups.new(name='UpLeg.R')
for _i, _w in zip([0, 4, 8, 10, 30, 34, 36, 38, 40, 42, 44, 46, 48, 50, 52, 54, 56, 58, 60, 62, 64, 66, 68, 70, 72, 74, 76, 78, 80, 81, 83, 85, 87, 91, 93, 95, 101, 105, 107, 109, 111, 113, 118, 120, 122], [0.1135, 0.09417, 0.6264, 0.6282, 0.03239, 0.9989, 0.742, 0.7328, 0.9845, 0.6093, 0.9842, 0.6011, 0.9391, 0.9947, 0.9378, 0.9938, 0.9628, 0.9963, 0.9941, 0.9474, 0.9113, 0.9072, 0.9997, 0.9997, 0.9994, 0.8702, 0.8734, 0.02279, 0.006291, 0.1664, 0.3788, 0.1052, 0.02366, 0.2096, 0.1211, 0.1457, 0.1199, 0.01967, 0.09262, 0.3695, 0.07355, 0.1493, 0.2207, 0.04457, 0.4188]): _vg.add([_i], _w, 'REPLACE')
_vg = ob_buddy_001.vertex_groups.new(name='DownLeg.R')
for _i, _w in zip([0, 2, 4, 6, 8, 10, 12, 14, 16, 18, 20, 24, 26, 28, 30, 32, 36, 38, 42, 46, 48, 52, 56, 62, 64, 66, 74, 76], [0.8854, 0.9705, 0.9051, 0.976, 0.3714, 0.3698, 0.9237, 0.5247, 0.5264, 0.01892, 0.02292, 0.06302, 0.06618, 0.5439, 0.958, 0.9756, 0.258, 0.2672, 0.3907, 0.3989, 0.0609, 0.06218, 0.02445, 0.05263, 0.08866, 0.09282, 0.1298, 0.1266]): _vg.add([_i], _w, 'REPLACE')
_vg = ob_buddy_001.vertex_groups.new(name='Foot.R')
for _i, _w in zip([2, 12, 14, 16, 18, 20, 22, 24, 26, 28], [0.005539, 0.06522, 0.4752, 0.4735, 0.9654, 0.9634, 0.9918, 0.9363, 0.9331, 0.456]): _vg.add([_i], _w, 'REPLACE')
_vg = ob_buddy_001.vertex_groups.new(name='Hip.L')
for _i, _w in zip([78, 80, 82, 84, 86, 88, 92, 94, 96, 102, 106, 108, 110, 112, 114, 119, 121, 123], [0.02279, 0.006291, 0.1664, 0.3788, 0.1052, 0.02366, 0.2096, 0.1211, 0.1457, 0.1199, 0.01967, 0.09262, 0.3695, 0.07355, 0.1493, 0.2207, 0.04457, 0.4188]): _vg.add([_i], _w, 'REPLACE')
_vg = ob_buddy_001.vertex_groups.new(name='UpLeg.L')
for _i, _w in zip([1, 5, 9, 11, 31, 35, 37, 39, 41, 43, 45, 47, 49, 51, 53, 55, 57, 59, 61, 63, 65, 67, 69, 71, 73, 75, 77, 78, 80, 82, 84, 86, 88, 92, 94, 96, 102, 106, 108, 110, 112, 114, 119, 121, 123], [0.1135, 0.09417, 0.6264, 0.6282, 0.03239, 0.9989, 0.742, 0.7328, 0.9845, 0.6093, 0.9842, 0.6011, 0.9391, 0.9947, 0.9378, 0.9938, 0.9628, 0.9963, 0.9941, 0.9474, 0.9113, 0.9072, 0.9997, 0.9997, 0.9994, 0.8702, 0.8734, 0.02279, 0.006291, 0.1664, 0.3788, 0.1052, 0.02366, 0.2096, 0.1211, 0.1457, 0.1199, 0.01967, 0.09262, 0.3695, 0.07355, 0.1493, 0.2207, 0.04457, 0.4188]): _vg.add([_i], _w, 'REPLACE')
_vg = ob_buddy_001.vertex_groups.new(name='DownLeg.L')
for _i, _w in zip([1, 3, 5, 7, 9, 11, 13, 15, 17, 19, 21, 25, 27, 29, 31, 33, 37, 39, 43, 47, 49, 53, 57, 63, 65, 67, 75, 77], [0.8854, 0.9705, 0.9051, 0.976, 0.3714, 0.3698, 0.9237, 0.5247, 0.5264, 0.01892, 0.02292, 0.06302, 0.06618, 0.5439, 0.958, 0.9756, 0.258, 0.2672, 0.3907, 0.3989, 0.0609, 0.06218, 0.02445, 0.05264, 0.08866, 0.09282, 0.1298, 0.1266]): _vg.add([_i], _w, 'REPLACE')
_vg = ob_buddy_001.vertex_groups.new(name='Foot.L')
for _i, _w in zip([3, 13, 15, 17, 19, 21, 23, 25, 27, 29], [0.005541, 0.06522, 0.4752, 0.4735, 0.9654, 0.9634, 0.9918, 0.9363, 0.9331, 0.456]): _vg.add([_i], _w, 'REPLACE')
_vg = ob_buddy_001.vertex_groups.new(name='Contr1.R')
for _i, _w in zip([80, 81, 83, 91, 93, 95, 97, 99, 100, 101, 102, 103, 107, 108, 109, 111, 113, 115, 116, 117, 118, 122], [0.003544, 0.3306, 0.008776, 0.2202, 0.1197, 0.1963, 0.9687, 0.9325, 0.03442, 0.6304, 0.01776, 0.03623, 0.6293, 0.1075, 0.162, 0.746, 0.4742, 0.4975, 0.02388, 0.4723, 0.3337, 0.04999]): _vg.add([_i], _w, 'REPLACE')
_vg = ob_buddy_001.vertex_groups.new(name='Contr1.L')
for _i, _w in zip([80, 82, 84, 92, 94, 96, 98, 99, 100, 101, 102, 104, 107, 108, 110, 112, 114, 115, 116, 117, 119, 123], [0.003544, 0.3306, 0.008776, 0.2202, 0.1197, 0.1963, 0.9687, 0.03442, 0.9325, 0.01776, 0.6304, 0.03623, 0.1075, 0.6293, 0.162, 0.746, 0.4742, 0.4975, 0.02388, 0.4723, 0.3337, 0.04999]): _vg.add([_i], _w, 'REPLACE')
_vg = ob_buddy_001.vertex_groups.new(name='Zopf1')
for _i, _w in zip([311, 314, 315, 319], [0.9851, 0.9472, 1.0, 0.9949]): _vg.add([_i], _w, 'REPLACE')
_vg = ob_buddy_001.vertex_groups.new(name='Zopf2')
for _i, _w in zip([310, 317, 321, 324], [1.0, 1.0, 1.0, 1.0]): _vg.add([_i], _w, 'REPLACE')
_vg = ob_buddy_001.vertex_groups.new(name='Zopf3')
for _i, _w in zip([312, 313, 316, 320], [0.9805, 1.0, 0.9705, 1.0]): _vg.add([_i], _w, 'REPLACE')
_vg = ob_buddy_001.vertex_groups.new(name='Bone.013')
for _i, _w in zip([310, 311, 312, 313, 314, 315, 316, 317, 319, 320, 321, 324], [1.0, 0.9999, 1.0, 1.0, 0.9971, 0.9998, 1.0, 1.0, 1.0, 1.0, 1.0, 1.0]): _vg.add([_i], _w, 'REPLACE')
_vg = ob_buddy_001.vertex_groups.new(name='Bone.012')
for _i, _w in zip([219, 220, 221, 222, 224, 226, 227, 229, 230, 231, 232, 233, 234, 235, 236, 237, 238, 239, 240, 242, 243, 244, 245, 246, 247, 249, 251, 253, 254, 255, 260, 261, 262, 263, 264, 265, 266, 267, 268, 269, 270, 272, 273, 274, 275, 276, 277, 278, 279, 280, 281, 282, 283, 284, 285, 286, 287, 288, 289, 290, 291, 292, 293, 294, 295, 296, 297, 298, 299, 300, 301, 302, 303, 304, 305, 306, 307, 308, 309, 318, 322, 323], [1.0, 1.0, 1.0, 1.0, 0.3683, 0.3294, 0.8804, 1.0, 1.0, 1.0, 1.0, 1.0, 1.0, 1.0, 1.0, 1.0, 1.0, 1.0, 1.0, 1.0, 0.3125, 1.0, 0.9658, 1.0, 0.9995, 0.2503, 0.9996, 0.9492, 0.6766, 0.946, 0.1785, 0.8549, 1.0, 0.9994, 1.0, 1.0, 0.9896, 0.9965, 1.0, 1.0, 1.0, 1.0, 1.0, 1.0, 0.994, 1.0, 1.0, 1.0, 0.9999, 0.9212, 1.0, 1.0, 0.9444, 1.0, 1.0, 1.0, 0.9952, 1.0, 1.0, 1.0, 1.0, 1.0, 1.0, 1.0, 1.0, 1.0, 1.0, 1.0, 1.0, 1.0, 1.0, 1.0, 1.0, 1.0, 1.0, 1.0, 0.9995, 1.0, 1.0, 1.0, 1.0, 1.0]): _vg.add([_i], _w, 'REPLACE')
_vg = ob_buddy_001.vertex_groups.new(name='Bone.011')
for _i, _w in zip([140, 141, 142, 223, 224, 225, 226, 227, 228, 229, 232, 237, 238, 250, 251, 252, 254, 255, 258, 259, 261, 310, 312, 313, 316, 317, 320, 324], [0.9995, 0.8666, 0.9708, 1.0, 1.0, 1.0, 1.0, 1.0, 1.0, 0.9376, 0.054, 0.5512, 0.9373, 1.0, 1.0, 0.9375, 1.0, 1.0, 0.9957, 0.9998, 1.0, 8.036e-08, 2.568e-06, 5.541e-07, 0.0, 0.0, 2.163e-16, 6.848e-13]): _vg.add([_i], _w, 'REPLACE')
_vg = ob_buddy_001.vertex_groups.new(name='Bone.014')
for _i, _w in zip([136, 139, 141, 165, 167, 169, 171, 173, 175, 256, 258], [1.0, 1.0, 1.0, 1.0, 1.0, 1.0, 0.8392, 1.0, 1.0, 1.0, 1.0]): _vg.add([_i], _w, 'REPLACE')
_vg = ob_buddy_001.vertex_groups.new(name='Bone.018')
for _i, _w in zip([137, 138, 140, 142, 166, 168, 174, 176, 252, 257, 259], [0.9396, 0.058, 0.9998, 1.0, 0.9006, 0.9498, 0.9551, 0.8477, 0.78, 0.9997, 1.0]): _vg.add([_i], _w, 'REPLACE')
_vg = ob_buddy_001.vertex_groups.new(name='Bone.015')
for _i, _w in zip([143, 145, 147, 149, 151, 153, 155, 181, 183, 185, 187, 189], [1.0, 1.0, 1.0, 1.0, 1.0, 0.9176, 1.0, 0.9999, 0.9876, 1.0, 1.0, 1.0]): _vg.add([_i], _w, 'REPLACE')
_vg = ob_buddy_001.vertex_groups.new(name='Bone.016')
for _i, _w in zip([145, 153, 155, 157, 159, 161, 163, 177, 179, 191, 201, 207, 209, 211, 213], [0.7592, 0.9998, 1.0, 1.0, 1.0, 1.0, 0.977, 0.9932, 1.0, 1.0, 0.9789, 1.0, 1.0, 0.9985, 0.9891]): _vg.add([_i], _w, 'REPLACE')
_vg = ob_buddy_001.vertex_groups.new(name='Bone.017')
for _i, _w in zip([157, 161, 163, 179, 193, 195, 197, 199, 201, 203, 205, 207, 209, 211, 215, 217], [0.0002104, 1.307e-10, 0.0, 0.0002993, 1.0, 1.0, 1.0, 1.0, 0.0, 1.0, 1.0, 0.0, 0.0, 0.0, 1.0, 1.0]): _vg.add([_i], _w, 'REPLACE')
_vg = ob_buddy_001.vertex_groups.new(name='Bone.019')
for _i, _w in zip([144, 146, 148, 150, 152, 154, 182, 184, 186, 188, 190], [1.0, 1.0, 1.0, 0.9983, 1.0, 0.7323, 0.58, 1.0, 1.0, 1.0, 1.0]): _vg.add([_i], _w, 'REPLACE')
_vg = ob_buddy_001.vertex_groups.new(name='Bone.020')
for _i, _w in zip([154, 156, 158, 160, 162, 164, 178, 180, 192, 208, 212, 214], [0.994, 1.0, 1.0, 1.0, 1.0, 1.0, 0.9989, 1.0, 1.0, 0.9941, 0.8031, 0.9971]): _vg.add([_i], _w, 'REPLACE')
_vg = ob_buddy_001.vertex_groups.new(name='Bone.021')
for _i, _w in zip([194, 196, 198, 200, 204, 206, 216, 218], [1.0, 1.0, 1.0, 1.0, 1.0, 1.0, 1.0, 1.0]): _vg.add([_i], _w, 'REPLACE')
_vg = ob_buddy_001.vertex_groups.new(name='Bone.010')
for _i, _w in zip([124, 125, 126, 127, 128, 129, 130, 131, 132, 133, 134, 135, 136, 137, 138, 139, 140, 141, 142, 165, 166, 167, 168, 169, 170, 171, 172, 174, 250, 252, 256, 257, 258, 259, 310, 316, 317, 321, 324], [1.0, 1.0, 1.0, 1.0, 1.0, 1.0, 1.0, 0.9981, 0.9994, 1.0, 1.0, 1.0, 1.0, 1.0, 1.0, 0.5489, 0.9999, 0.9604, 0.9958, 0.9598, 0.938, 0.7023, 0.9997, 0.9998, 1.0, 0.9997, 0.9442, 0.7875, 0.2407, 1.0, 1.0, 1.0, 0.8312, 0.9741, 1.0, 0.9121, 1.0, 0.9993, 0.998]): _vg.add([_i], _w, 'REPLACE')
_vg = ob_buddy_001.vertex_groups.new(name='Bone.009')
for _i, _w in zip([78, 79, 83, 84, 85, 86, 87, 88, 89, 90, 103, 104, 105, 106, 116, 120, 121, 122, 123], [0.9779, 0.9996, 0.8187, 0.0273, 0.9998, 0.9227, 0.8473, 0.6502, 0.9872, 0.9822, 1.0, 1.0, 1.0, 1.0, 1.0, 1.0, 1.0, 0.8605, 0.8331]): _vg.add([_i], _w, 'REPLACE')
_vg = ob_buddy_001.vertex_groups.new(name='Bone.005')
for _i, _w in zip([78, 84, 86, 94, 108, 110, 117, 123], [0.587, 0.99, 1.0, 0.8143, 0.9997, 0.5748, 0.06973, 0.9997]): _vg.add([_i], _w, 'REPLACE')
_vg = ob_buddy_001.vertex_groups.new(name='Bone.001')
for _i, _w in zip([78, 83, 85, 107, 109, 117, 122], [0.8293, 0.9994, 1.0, 0.9999, 0.9607, 0.8987, 0.9964]): _vg.add([_i], _w, 'REPLACE')
_vg = ob_buddy_001.vertex_groups.new(name='Bone.006')
for _i, _w in zip([1, 3, 5, 7, 9, 11, 13, 15, 17, 19, 21, 23, 25, 27, 31, 33, 35, 37, 39, 41, 43, 45, 47, 49, 57, 59, 63, 65, 69, 71, 73, 75, 77, 82, 84, 92, 94, 96, 97, 98, 100, 102, 112, 114, 115, 119, 123], [1.0, 0.0001252, 0.3253, 5.984e-12, 8.578e-12, 0.0, 2.976e-09, 0.008854, 9.467e-07, 0.002366, 3.834e-11, 9.361e-09, 6.196e-09, 3.913e-15, 0.04271, 2.976e-09, 1.0, 5.858e-29, 0.4477, 1.0, 1.0, 1.0, 1.0, 0.9313, 1.0, 1.0, 1.0, 0.4477, 0.2359, 0.2095, 0.9989, 0.6453, 1.0, 1.0, 0.9999, 1.0, 1.0, 1.0, 0.5192, 1.0, 0.9999, 1.0, 1.0, 0.9954, 1.0, 1.0, 0.9651]): _vg.add([_i], _w, 'REPLACE')
_vg = ob_buddy_001.vertex_groups.new(name='Bone.002')
for _i, _w in zip([0, 4, 8, 10, 30, 34, 36, 38, 40, 42, 43, 44, 46, 48, 50, 52, 54, 56, 58, 60, 62, 64, 66, 68, 70, 72, 74, 76, 80, 81, 83, 91, 93, 95, 97, 98, 99, 101, 107, 109, 111, 113, 115, 118, 122], [0.01569, 0.0, 0.9998, 0.0, 0.9897, 0.9977, 0.9493, 0.0, 0.9995, 0.9997, 0.0, 1.0, 0.1285, 0.7443, 0.7975, 0.9487, 0.9923, 1.066e-06, 1.0, 0.2281, 4.309e-07, 1.0, 1.0, 0.7405, 0.6084, 0.5782, 1.0, 1.0, 0.01823, 0.9585, 1.0, 0.0002076, 1.0, 1.0, 0.9998, 1.826e-07, 1.808e-07, 0.0009412, 0.3867, 0.108, 1.0, 0.999, 2.466e-23, 0.7836, 1.053e-05]): _vg.add([_i], _w, 'REPLACE')
_vg = ob_buddy_001.vertex_groups.new(name='Bone.007')
for _i, _w in zip([1, 3, 7, 9, 11, 13, 17, 19, 21, 23, 25, 27, 33, 37, 39, 65, 67, 75], [0.967, 1.0, 1.0, 1.0, 1.0, 1.0, 0.9997, 0.7316, 1.0, 1.0, 1.0, 1.0, 1.0, 0.9999, 0.8925, 1.0, 1.0, 0.9778]): _vg.add([_i], _w, 'REPLACE')
_vg = ob_buddy_001.vertex_groups.new(name='Bone.003')
for _i, _w in zip([0, 2, 4, 6, 8, 10, 12, 14, 16, 18, 20, 22, 24, 26, 30, 32, 36, 38, 48, 52, 56, 62, 64, 66, 74, 76], [0.9474, 1.0, 0.9998, 1.0, 1.0, 1.0, 1.0, 0.8483, 0.5252, 1.0, 0.9969, 1.0, 1.0, 1.0, 0.9488, 1.0, 1.0, 1.0, 0.9861, 1.0, 0.9933, 1.0, 0.9999, 0.9988, 0.9896, 0.9998]): _vg.add([_i], _w, 'REPLACE')
_vg = ob_buddy_001.vertex_groups.new(name='Bone')
for _i, _w in zip([2, 3, 6, 7, 12, 13, 14, 15, 16, 17, 18, 19, 21, 22, 23, 24, 25, 26, 27, 28, 29, 33], [0.0, 0.0, 0.0, 0.0, 7.117e-10, 6.167e-09, 0.002002, 7.838e-07, 0.0, 1.447e-05, 1.683e-14, 0.002392, 6.308e-06, 3.11e-12, 8.978e-15, 7.421e-09, 0.0, 4.026e-06, 1.403e-09, 0.002202, 0.0, 0.0]): _vg.add([_i], _w, 'REPLACE')
_vg = ob_buddy_001.vertex_groups.new(name='Bone.004')
for _i, _w in zip([12, 14, 16, 18, 20, 22, 24, 26, 28], [1.0, 0.9984, 1.0, 1.0, 1.0, 1.0, 0.8976, 0.9873, 1.0]): _vg.add([_i], _w, 'REPLACE')
_vg = ob_buddy_001.vertex_groups.new(name='Bone.008')
for _i, _w in zip([7, 13, 15, 17, 19, 21, 23, 25, 27, 29], [0.01569, 0.9992, 1.0, 1.0, 1.0, 1.0, 1.0, 0.8093, 0.9999, 1.0]): _vg.add([_i], _w, 'REPLACE')
_vg = ob_buddy_001.vertex_groups.new(name='Bone.022')
for _i, _w in zip([99, 100, 111, 112, 113, 115], [0.9884, 0.9446, 1.0, 0.9999, 0.8591, 0.1219]): _vg.add([_i], _w, 'REPLACE')
_vg = ob_buddy_001.vertex_groups.new(name='Bone.023')
for _i, _w in zip([97, 98, 111], [1.0, 1.0, 0.9322]): _vg.add([_i], _w, 'REPLACE')
_m = ob_buddy_001.modifiers.new('Armature.001', 'ARMATURE')
_m.use_bone_envelopes = True
_m = ob_buddy_001.modifiers.new('Armature', 'ARMATURE')
_m.object = ob_armature
_m.use_bone_envelopes = True

# ---- collection membership
col_collection_1.objects.link(ob_sphere)
col_collection_1.objects.link(ob_armature)
col_collection_1.objects.link(ob_sphere_001)
col_collection_1.objects.link(ob_buddy_001)

# ---- scene / render settings (as saved in the file)
scene.frame_start = 1; scene.frame_end = 9; scene.frame_set(5)
scene.render.engine = 'BLENDER_EEVEE_NEXT'
scene.render.image_settings.file_format = 'JPEG'
scene.render.image_settings.color_mode = 'RGB'
scene.render.image_settings.compression = 90
scene.render.resolution_x = 800
scene.render.resolution_y = 600
scene.render.pixel_aspect_x = 100.0
scene.render.pixel_aspect_y = 100.0
scene.render.fps = 5
scene.render.dither_intensity = 0.0
scene.render.use_compositing = False
scene.render.use_sequencer = False
scene.render.bake_margin = 2
scene.render.bake_bias = 0.0
scene.render.use_stamp_time = False
scene.render.use_stamp_date = False
scene.render.use_stamp_frame = False
scene.render.use_stamp_camera = False
scene.render.use_stamp_scene = False
scene.render.use_stamp_filename = False
scene.render.use_stamp_render_time = False
scene.render.stamp_font_size = 0
scene.cycles.use_denoising = False
scene.cycles.samples = 10
scene.cycles.sampling_pattern = 'TABULATED_SOBOL'
scene.cycles.light_sampling_threshold = 0.0
scene.cycles.use_adaptive_sampling = False
scene.cycles.use_light_tree = False
scene.cycles.blur_glossy = 0.0
scene.cycles.volume_bounces = 1
scene.cycles.pixel_filter_type = 'GAUSSIAN'
scene.cycles.sample_clamp_indirect = 0.0
scene.view_settings.view_transform = 'Raw'
bpy.context.view_layer.update()

# ---- added for rendering (the .blend has no active camera): camera
cam_auto = bpy.data.cameras.new('AutoCamera')
cam_auto.lens = 50.0
cam_auto.sensor_width = 36.0
cam_auto.clip_end = 1000.0
ob_auto_camera = bpy.data.objects.new('AutoCamera', cam_auto)
scene.collection.objects.link(ob_auto_camera)
ob_auto_camera.location = (4.74132, -5.07395, 5.89326)
ob_auto_camera.rotation_euler = (1.09748, -7.21219e-08, 0.694738)
scene.camera = ob_auto_camera
bpy.context.view_layer.update()
